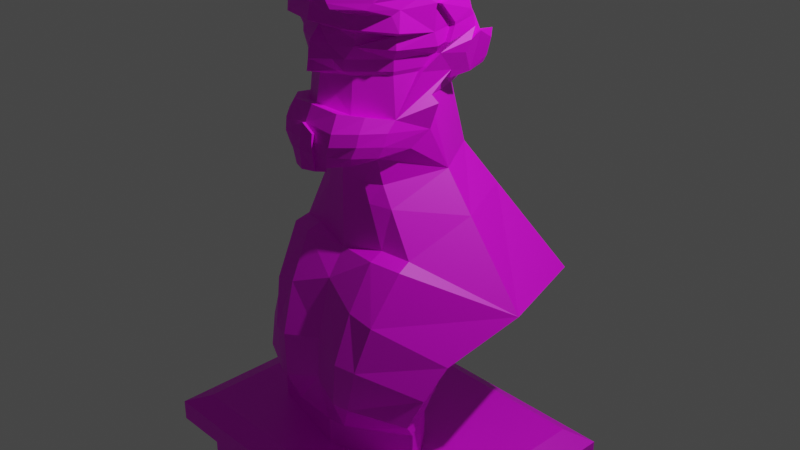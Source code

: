 # Source: HellBoy.blend  (saved by Blender 3.1.7; exported with 4.5.12 LTS)
import bpy
from mathutils import Matrix  # noqa: F401  (used for matrix-valued properties, if any)

bpy.ops.wm.read_factory_settings(use_empty=True)
scene = bpy.context.scene
scene.name = 'Scene'

# ---- collections
col_collection = bpy.data.collections.new('Collection'); scene.collection.children.link(col_collection)

# ---- images (referenced by path relative to the original .blend; pixels are not part of the script)
import os
ASSET_DIR = os.environ.get("B2B_ASSET_DIR", "")  # directory of the original .blend (textures are referenced by path, not embedded)
HERE = os.path.dirname(os.path.abspath(__file__))  # packed textures are extracted next to this script under _unpacked/

def load_image(name, relpath, width, height, colorspace="sRGB"):
    """Load a texture the original file referenced (path relative to the .blend, or extracted next to this script)."""
    p = next((c for c in (os.path.join(HERE, relpath), os.path.join(ASSET_DIR, relpath)) if relpath and os.path.exists(c)), "")
    if p:
        img = bpy.data.images.load(p, check_existing=True)
        img.name = name
    else:  # same state as the original file: an image datablock whose file is absent (Cycles renders it pink)
        img = bpy.data.images.new(name, width, height)
        img.source = "FILE"
        img.filepath = "//" + (relpath or name)
    img.colorspace_settings.name = colorspace
    return img
img_b3_png = load_image('b3.png', 'b3.png', 1024, 1024, 'sRGB')
img_b1_png = load_image('b1.png', 'b1.png', 1024, 1024, 'sRGB')
img_b2_png = load_image('b2.png', 'b2.png', 1024, 1024, 'sRGB')
img_b4_png = load_image('b4.png', 'b4.png', 1024, 1024, 'sRGB')

# ---- materials (node trees are filled in below, after node groups)
mat_cuerpo = bpy.data.materials.new('Cuerpo')
mat_cuerpo.use_transparent_shadow = False
mat_mo_o = bpy.data.materials.new('Moño')
mat_mo_o.use_transparent_shadow = False
mat_base = bpy.data.materials.new('Base')
mat_base.use_transparent_shadow = False
mat_material_003 = bpy.data.materials.new('Material.003')
mat_material_003.use_transparent_shadow = False
mat_cabello = bpy.data.materials.new('Cabello')
mat_cabello.use_transparent_shadow = False
mat_boca = bpy.data.materials.new('Boca')
mat_boca.use_transparent_shadow = False

# ---- material node trees
mat_cuerpo.use_nodes = True; mat_cuerpo.node_tree.nodes.clear()
_N = mat_cuerpo.node_tree.nodes; _L = mat_cuerpo.node_tree.links
n0 = _N.new('ShaderNodeBsdfPrincipled'); n0.name = 'Principled BSDF'; n0.location = (10, 300)
n0.distribution = 'GGX'
n0.subsurface_method = 'RANDOM_WALK_SKIN'
n0.inputs[3].default_value = 1.45
n0.inputs[27].default_value = (0.0, 0.0, 0.0, 1.0)
n0.inputs[28].default_value = 1.0
n1 = _N.new('ShaderNodeOutputMaterial'); n1.name = 'Material Output'; n1.location = (300, 300)
n2 = _N.new('ShaderNodeTexImage'); n2.name = 'Image Texture'; n2.location = (-280, 280)
n2.image = img_b3_png
_L.new(n0.outputs[0], n1.inputs[0])
_L.new(n2.outputs[0], n0.inputs[0])
n1.is_active_output = True
mat_mo_o.use_nodes = True; mat_mo_o.node_tree.nodes.clear()
_N = mat_mo_o.node_tree.nodes; _L = mat_mo_o.node_tree.links
n0 = _N.new('ShaderNodeBsdfPrincipled'); n0.name = 'Principled BSDF'; n0.location = (10, 300)
n0.distribution = 'GGX'
n0.subsurface_method = 'RANDOM_WALK_SKIN'
n0.inputs[3].default_value = 1.45
n0.inputs[27].default_value = (0.0, 0.0, 0.0, 1.0)
n0.inputs[28].default_value = 1.0
n1 = _N.new('ShaderNodeOutputMaterial'); n1.name = 'Material Output'; n1.location = (300, 300)
n2 = _N.new('ShaderNodeTexImage'); n2.name = 'Image Texture'; n2.location = (-280, 280)
n2.image = img_b1_png
_L.new(n0.outputs[0], n1.inputs[0])
_L.new(n2.outputs[0], n0.inputs[0])
n1.is_active_output = True
mat_base.use_nodes = True; mat_base.node_tree.nodes.clear()
_N = mat_base.node_tree.nodes; _L = mat_base.node_tree.links
n0 = _N.new('ShaderNodeBsdfPrincipled'); n0.name = 'Principled BSDF'; n0.location = (10, 300)
n0.distribution = 'GGX'
n0.subsurface_method = 'RANDOM_WALK_SKIN'
n0.inputs[3].default_value = 1.45
n0.inputs[27].default_value = (0.0, 0.0, 0.0, 1.0)
n0.inputs[28].default_value = 1.0
n1 = _N.new('ShaderNodeOutputMaterial'); n1.name = 'Material Output'; n1.location = (300, 300)
n2 = _N.new('ShaderNodeTexImage'); n2.name = 'Image Texture'; n2.location = (-280, 280)
n2.image = img_b2_png
_L.new(n0.outputs[0], n1.inputs[0])
_L.new(n2.outputs[0], n0.inputs[0])
n1.is_active_output = True
mat_material_003.use_nodes = True; mat_material_003.node_tree.nodes.clear()
_N = mat_material_003.node_tree.nodes; _L = mat_material_003.node_tree.links
n0 = _N.new('ShaderNodeBsdfPrincipled'); n0.name = 'Principled BSDF'; n0.location = (10, 300)
n0.distribution = 'GGX'
n0.subsurface_method = 'RANDOM_WALK_SKIN'
n0.inputs[3].default_value = 1.45
n0.inputs[27].default_value = (0.0, 0.0, 0.0, 1.0)
n0.inputs[28].default_value = 1.0
n1 = _N.new('ShaderNodeOutputMaterial'); n1.name = 'Material Output'; n1.location = (300, 300)
n2 = _N.new('ShaderNodeTexImage'); n2.name = 'Image Texture'; n2.location = (-280, 280)
n2.image = img_b2_png
_L.new(n0.outputs[0], n1.inputs[0])
_L.new(n2.outputs[0], n0.inputs[0])
n1.is_active_output = True
mat_cabello.use_nodes = True; mat_cabello.node_tree.nodes.clear()
_N = mat_cabello.node_tree.nodes; _L = mat_cabello.node_tree.links
n0 = _N.new('ShaderNodeBsdfPrincipled'); n0.name = 'Principled BSDF'; n0.location = (10, 300)
n0.distribution = 'GGX'
n0.subsurface_method = 'RANDOM_WALK_SKIN'
n0.inputs[3].default_value = 1.45
n0.inputs[27].default_value = (0.0, 0.0, 0.0, 1.0)
n0.inputs[28].default_value = 1.0
n1 = _N.new('ShaderNodeOutputMaterial'); n1.name = 'Material Output'; n1.location = (300, 300)
n2 = _N.new('ShaderNodeTexImage'); n2.name = 'Image Texture'; n2.location = (-280, 280)
n2.image = img_b1_png
_L.new(n0.outputs[0], n1.inputs[0])
_L.new(n2.outputs[0], n0.inputs[0])
n1.is_active_output = True
mat_boca.use_nodes = True; mat_boca.node_tree.nodes.clear()
_N = mat_boca.node_tree.nodes; _L = mat_boca.node_tree.links
n0 = _N.new('ShaderNodeBsdfPrincipled'); n0.name = 'Principled BSDF'; n0.location = (10, 300)
n0.distribution = 'GGX'
n0.subsurface_method = 'RANDOM_WALK_SKIN'
n0.inputs[3].default_value = 1.45
n0.inputs[27].default_value = (0.0, 0.0, 0.0, 1.0)
n0.inputs[28].default_value = 1.0
n1 = _N.new('ShaderNodeOutputMaterial'); n1.name = 'Material Output'; n1.location = (300, 300)
n2 = _N.new('ShaderNodeTexImage'); n2.name = 'Image Texture'; n2.location = (-280, 280)
n2.image = img_b4_png
_L.new(n0.outputs[0], n1.inputs[0])
_L.new(n2.outputs[0], n0.inputs[0])
n1.is_active_output = True

# ---- world
world_world = bpy.data.worlds.new('World'); scene.world = world_world
world_world.use_nodes = True; world_world.node_tree.nodes.clear()
_N = world_world.node_tree.nodes; _L = world_world.node_tree.links
n0 = _N.new('ShaderNodeOutputWorld'); n0.name = 'World Output'; n0.location = (300, 300)
n1 = _N.new('ShaderNodeBackground'); n1.name = 'Background'; n1.location = (10, 300)
n1.inputs[0].default_value = (0.05088, 0.05088, 0.05088, 1.0)
_L.new(n1.outputs[0], n0.inputs[0])
n0.is_active_output = True
world_world.color = (0.05088, 0.05088, 0.05088)
world_world.use_sun_shadow = False
world_world.sun_shadow_jitter_overblur = 0.0

# ---- cameras
cam_camera = bpy.data.cameras.new('Camera')
cam_camera.clip_end = 100.0
cam_camera.ortho_scale = 7.314

# ---- lights
light_light = bpy.data.lights.new('Light', 'POINT')
light_light.transmission_factor = 0.0
light_light.energy = 1000.0
light_light.shadow_soft_size = 0.1
light_light.shadow_maximum_resolution = 0.006
light_light.use_absolute_resolution = True

# ---- meshes
me_obj1 = bpy.data.meshes.new('obj1')
me_obj1.from_pydata([(0.0, 559.3, 26.57), (0.0, 556.4, 3.516), (10.8, 556.4, 6.347), (18.87, 556.4, 14.27), (23.45, 556.4, 27.22), (20.62, 556.4, 38.17), (12.69, 556.4, 46.23), (0.0, 556.4, 48.41), (0.0, 548.0, -16.84), (20.82, 548.0, -11.37), (36.41, 548.0, 3.942), (45.35, 548.0, 27.88), (39.83, 547.9, 48.84), (24.57, 548.0, 64.61), (0.0, 548.0, 68.77), (0.0, 533.5, -34.32), (29.43, 533.5, -26.58), (51.47, 533.5, -4.93), (62.57, 533.5, 28.27), (0.0, 533.5, 86.25), (0.0, 515.0, -47.73), (36.04, 515.0, -38.26), (63.02, 515.0, -11.74), (72.97, 515.0, 26.86), (0.0, 515.0, 99.66), (0.0, 482.3, -56.98), (40.59, 482.3, -46.31), (72.46, 470.0, 25.52), (71.72, 476.7, 67.12), (41.85, 480.0, 97.52), (0.0, 482.3, 108.9), (0.0, 475.5, -60.6), (62.06, 471.1, 61.65), (36.21, 474.3, 87.95), (0.0, 476.1, 96.05), (73.07, 456.6, 21.91), (62.66, 458.6, 62.15), (34.12, 460.8, 86.58), (0.0, 464.4, 106.9), (54.34, 436.8, 57.73), (23.54, 436.8, 89.07), (0.0, 436.8, 111.5), (52.8, 432.6, 56.59), (27.53, 432.6, 82.31), (0.0, 432.6, 96.23), (42.69, 404.4, -26.01), (59.85, 406.1, 18.78), (57.2, 392.4, 58.11), (29.01, 396.4, 86.18), (0.0, 404.9, 101.5), (0.0, 496.9, -53.18), (38.72, 496.9, -43.0), (67.72, 496.9, -14.5), (76.44, 496.9, 26.59), (69.75, 496.3, 64.25), (30.66, 496.9, 99.2), (0.0, 496.9, 105.1), (55.33, 448.1, 58.23), (25.21, 448.1, 88.88), (66.09, 448.1, 16.62), (0.0, 448.1, 109.6), (47.27, 399.3, 85.65), (29.72, 402.4, 103.4), (0.0, 405.1, 107.4), (57.91, 382.5, 68.36), (49.15, 386.2, 94.69), (31.63, 386.1, 112.2), (0.0, 389.7, 115.1), (56.54, 370.0, 72.28), (47.76, 373.8, 97.11), (30.24, 373.6, 114.6), (51.98, 358.7, 74.98), (43.21, 362.4, 99.8), (25.66, 362.5, 113.5), (46.08, 354.5, 73.68), (39.06, 353.2, 95.7), (21.4, 350.0, 110.1), (59.07, 432.6, 32.34), (61.93, 436.8, 28.36), (63.94, 427.0, -5.119), (57.12, 359.9, 38.79), (62.21, 375.1, 19.27), (11.74, 432.6, 90.49), (11.36, 432.5, 89.63), (15.34, 436.1, 90.34), (16.54, 448.4, 96.08), (11.32, 461.4, 96.63), (72.25, 458.3, 12.0), (70.97, 472.3, 4.964), (71.77, 475.8, 5.659), (52.54, 418.2, -23.72), (52.75, 417.6, -6.941), (72.7, 457.9, -24.95), (73.1, 443.5, -14.01), (76.8, 455.6, -17.06), (0.0, 404.2, -55.43), (33.47, 403.9, -45.2), (55.15, 432.6, -34.89), (52.53, 425.5, -33.33), (63.27, 449.4, -35.97), (66.42, 459.0, -38.84), (35.3, 467.3, 85.2), (19.63, 475.1, 91.75), (54.24, 470.6, 61.52), (42.42, 465.0, 74.1), (13.39, 375.7, 116.7), (12.98, 382.5, 115.5), (13.09, 364.3, 116.7), (12.07, 350.0, 114.0), (45.92, 492.3, 93.07), (66.14, 491.5, 70.59), (72.99, 505.1, 41.76), (71.04, 515.3, 40.16), (65.39, 528.8, 37.25), (61.31, 533.7, 39.37), (22.3, 542.7, 72.06), (16.65, 533.6, 82.91), (12.2, 515.2, 93.86), (35.79, 499.4, 113.1), (62.81, 500.8, 97.25), (73.7, 517.7, 78.2), (68.38, 540.7, 69.26), (42.19, 557.4, 76.33), (23.92, 550.2, 93.23), (17.97, 520.6, 111.8), (18.19, 540.6, 100.9), (32.21, 503.7, 113.2), (65.96, 506.1, 91.42), (71.56, 527.0, 74.61), (62.78, 544.5, 70.77), (60.18, 417.7, -6.872), (77.33, 461.7, -28.26), (64.68, 420.6, -28.89), (71.55, 434.4, -43.88), (68.06, 427.1, -42.87), (77.04, 452.5, -42.98), (76.38, 461.2, -44.76), (37.16, 350.9, 63.59), (22.89, 353.5, 67.05), (58.32, 402.7, 13.49), (33.99, 403.6, -36.06), (157.5, 205.1, -6.808), (130.1, 210.3, -108.2), (77.39, 257.7, 60.29), (35.43, 335.4, -55.19), (63.49, 329.6, -4.343), (39.08, 322.7, 57.15), (0.0, 327.8, 72.96), (3.914, 252.9, 77.79), (0.0, 404.3, -45.47), (0.0, 336.5, -64.66), (80.71, 210.1, -122.4), (100.0, 78.15, 76.08), (64.79, 77.51, 25.06), (0.0, 57.45, 99.4), (0.0, 76.88, 20.52), (0.0, 164.4, -29.58), (91.26, 165.1, -17.56), (3.914, 225.1, 96.85), (129.0, 163.5, 58.65), (0.0, 125.5, -3.039), (80.73, 127.3, 1.436), (3.914, 163.5, 113.2), (117.9, 128.9, 78.93), (0.0, 99.13, 9.844), (72.58, 98.22, 13.52), (0.0, 115.3, 112.0), (105.9, 96.9, 89.09), (0.0, 209.6, -122.1), (23.02, 324.8, 67.32), (48.54, 261.0, 68.41), (0.0, 356.6, 73.17), (0.0, 352.3, 110.8), (-10.8, 556.4, 6.347), (-18.87, 556.4, 14.27), (-23.45, 556.4, 27.22), (-20.62, 556.4, 38.17), (-12.69, 556.4, 46.23), (-20.82, 548.0, -11.37), (-36.41, 548.0, 3.942), (-45.35, 548.0, 27.88), (-39.83, 547.9, 48.84), (-24.57, 548.0, 64.61), (-29.43, 533.5, -26.58), (-51.47, 533.5, -4.93), (-62.57, 533.5, 28.27), (-36.04, 515.0, -38.26), (-63.02, 515.0, -11.74), (-72.97, 515.0, 26.86), (-40.59, 482.3, -46.31), (-72.46, 470.0, 25.52), (-71.72, 476.7, 67.12), (-41.85, 480.0, 97.52), (-62.06, 471.1, 61.65), (-36.21, 474.3, 87.95), (-73.07, 456.6, 21.91), (-62.66, 458.6, 62.15), (-34.12, 460.8, 86.58), (-54.34, 436.8, 57.73), (-23.54, 436.8, 89.07), (-52.8, 432.6, 56.59), (-27.53, 432.6, 82.31), (-42.69, 404.4, -26.01), (-59.85, 406.1, 18.78), (-57.2, 392.4, 58.11), (-29.01, 396.4, 86.18), (-38.72, 496.9, -43.0), (-67.72, 496.9, -14.5), (-76.44, 496.9, 26.59), (-69.75, 496.3, 64.25), (-30.64, 496.9, 99.2), (-55.33, 448.1, 58.23), (-25.21, 448.1, 88.88), (-66.09, 448.1, 16.62), (-47.27, 399.3, 85.65), (-29.72, 402.4, 103.4), (-57.91, 382.5, 68.36), (-49.15, 386.2, 94.69), (-31.63, 386.1, 112.2), (-56.54, 370.0, 72.28), (-47.76, 373.8, 97.11), (-30.24, 373.6, 114.6), (-51.98, 358.7, 74.98), (-43.21, 362.4, 99.8), (-25.66, 362.5, 113.5), (-46.08, 354.5, 73.68), (-39.06, 353.2, 95.7), (-21.4, 350.0, 110.1), (-59.07, 432.6, 32.34), (-61.93, 436.8, 28.36), (-63.94, 427.0, -5.119), (-57.12, 359.9, 38.79), (-62.21, 375.1, 19.27), (-11.74, 432.6, 90.49), (-11.36, 432.5, 89.63), (-15.34, 436.1, 90.34), (-16.54, 448.4, 96.08), (-11.32, 461.4, 96.63), (-72.25, 458.3, 12.0), (-70.97, 472.3, 4.964), (-71.77, 475.8, 5.659), (-52.54, 418.2, -23.72), (-52.75, 417.6, -6.941), (-72.7, 457.9, -24.95), (-73.1, 443.5, -14.01), (-76.8, 455.6, -17.06), (-33.47, 403.9, -45.2), (-55.15, 432.6, -34.89), (-52.53, 425.5, -33.33), (-63.27, 449.4, -35.97), (-66.42, 459.0, -38.84), (-35.3, 467.3, 85.2), (-19.63, 475.1, 91.75), (-54.24, 470.6, 61.52), (-42.42, 465.0, 74.1), (-13.39, 375.7, 116.7), (-12.98, 382.5, 115.5), (-13.09, 364.3, 116.7), (-12.07, 350.0, 114.0), (-45.92, 492.3, 93.07), (-66.14, 491.5, 70.59), (-72.99, 505.1, 41.76), (-71.04, 515.3, 40.16), (-65.39, 528.8, 37.25), (-61.31, 533.7, 39.37), (-20.47, 542.7, 72.06), (-14.88, 533.6, 82.91), (-11.58, 515.2, 93.86), (-34.66, 499.4, 113.0), (-61.68, 500.8, 97.11), (-72.57, 517.7, 78.06), (-67.25, 540.7, 69.12), (-41.06, 557.4, 76.19), (-22.8, 550.2, 93.09), (-16.84, 520.6, 111.6), (-17.06, 540.6, 100.8), (-31.08, 503.7, 113.0), (-64.83, 506.1, 91.28), (-70.43, 527.0, 74.47), (-61.66, 544.5, 70.63), (-60.18, 417.7, -6.872), (-77.33, 461.7, -28.26), (-64.68, 420.6, -28.89), (-71.55, 434.4, -43.88), (-68.06, 427.1, -42.87), (-77.04, 452.5, -42.98), (-76.38, 461.2, -44.76), (-37.16, 350.9, 63.59), (-22.89, 353.5, 67.05), (-58.32, 402.7, 13.49), (-33.99, 403.6, -36.06), (-151.6, 205.3, -6.777), (-130.1, 210.3, -108.2), (-69.57, 257.7, 60.29), (-35.43, 335.4, -55.19), (-63.49, 329.6, -4.343), (-39.08, 322.7, 57.15), (-80.71, 210.1, -122.4), (-101.5, 77.09, 76.23), (-64.79, 76.73, 25.06), (-91.26, 165.1, -17.56), (-121.6, 163.7, 60.29), (-80.73, 127.3, 1.436), (-112.3, 128.2, 79.74), (-72.58, 98.22, 13.52), (-104.5, 96.66, 90.78), (-23.02, 324.8, 67.32), (-40.71, 261.0, 68.41), (80.42, 252.2, 75.51), (47.17, 73.31, 103.6), (73.43, 201.3, 105.7), (63.84, 152.8, 118.8), (52.31, 104.4, 118.9), (50.09, 255.5, 84.02), (47.1, 208.1, 108.8), (42.86, 155.5, 125.6), (35.87, 106.0, 123.4), (34.4, 70.89, 108.4), (-72.59, 252.2, 75.51), (-47.11, 72.94, 103.6), (-65.6, 201.3, 105.7), (-55.98, 153.0, 118.8), (-48.44, 104.6, 120.3), (-42.26, 255.5, 84.02), (-39.27, 208.1, 108.8), (-35.01, 155.6, 125.6), (-35.84, 106.1, 123.5), (-34.33, 70.58, 108.4), (100.3, 28.24, 76.14), (65.06, 28.12, 25.11), (0.2744, 28.11, 99.46), (0.2744, 28.22, 20.58), (-101.2, 28.04, 76.09), (-64.52, 28.15, 25.11), (-65.96, 295.0, -72.28), (-91.92, 289.5, -5.128), (-26.03, 295.7, -83.28), (-48.91, 301.7, 58.16), (-28.72, 304.2, 67.68), (1.263, 303.6, 74.51), (31.25, 304.2, 67.68), (51.44, 301.7, 58.16), (93.82, 289.4, -5.138), (65.96, 295.0, -72.28), (26.03, 295.7, -83.28)], [], [(0, 2, 1), (0, 3, 2), (0, 4, 3), (0, 5, 4), (0, 6, 5), (0, 7, 6), (1, 2, 9, 8), (2, 3, 10, 9), (3, 4, 11, 10), (4, 5, 12, 11), (5, 6, 13, 12), (6, 7, 14, 13), (8, 9, 16, 15), (9, 10, 17, 16), (10, 11, 18, 17), (15, 16, 21, 20), (16, 17, 22, 21), (17, 18, 23, 22), (27, 32, 36, 35), (39, 40, 43, 42), (42, 43, 48, 47), (25, 50, 51, 26), (50, 20, 21, 51), (51, 21, 22, 52), (52, 22, 23, 53), (27, 53, 54, 28), (29, 55, 56, 30), (39, 57, 58, 40), (57, 36, 37, 58), (36, 57, 59, 35), (47, 61, 65, 64), (61, 62, 66, 65), (62, 63, 67, 66), (64, 65, 69, 68), (65, 66, 70, 69), (68, 69, 72, 71), (69, 70, 73, 72), (71, 72, 75, 74), (72, 73, 76, 75), (47, 77, 42), (77, 78, 39, 42), (78, 59, 57, 39), (43, 82, 83, 44, 49, 48), (84, 82, 43, 40), (82, 84, 41, 44, 83), (85, 84, 40, 58), (84, 85, 60, 41), (86, 85, 58, 37), (85, 86, 38, 60), (86, 34, 38), (32, 27, 28), (59, 87, 35), (87, 88, 27, 35), (88, 89, 27), (89, 53, 27), (52, 26, 51), (26, 31, 25), (101, 102, 34, 86, 37), (29, 30, 34, 102, 33), (103, 104, 101, 37, 36, 32), (28, 29, 33, 103, 32), (91, 79, 46, 45), (67, 106, 105, 70, 66), (105, 107, 73, 70), (107, 108, 76, 73), (53, 111, 54), (112, 111, 53, 23), (18, 113, 112, 23), (114, 113, 18), (12, 114, 18, 11), (115, 12, 13), (117, 116, 19, 24), (55, 117, 24, 56), (13, 14, 19, 116, 115), (118, 109, 110, 119), (117, 124, 125, 116), (109, 118, 126, 55), (55, 126, 124, 117), (119, 110, 54, 127), (127, 54, 111, 120), (113, 121, 128, 112), (112, 128, 120, 111), (12, 122, 129, 114), (114, 129, 121, 113), (123, 125, 124, 126, 118, 119, 127, 120, 128, 121, 129, 122), (116, 125, 123, 115), (115, 123, 122, 12), (136, 100, 92, 131), (135, 99, 100, 136), (133, 97, 99, 135), (134, 98, 97, 133), (132, 90, 98, 134), (130, 91, 90, 132), (130, 132, 134, 133, 135, 136, 131, 94, 93, 79), (130, 79, 91), (94, 131, 92), (74, 75, 138, 137), (138, 75, 76), (140, 139, 145, 144), (140, 144, 150, 149), (151, 142, 157, 156), (142, 141, 159, 157), (156, 157, 161, 160), (157, 159, 163, 161), (160, 161, 165, 164), (164, 165, 153, 155), (161, 163, 167, 165), (165, 167, 152, 153), (151, 156, 168), (137, 138, 169, 146), (138, 171, 147, 169), (138, 76, 172, 171), (45, 46, 139, 140, 96), (95, 96, 140, 149), (46, 81, 145, 139), (74, 137, 80), (80, 145, 81), (145, 80, 137, 146), (0, 1, 173), (0, 173, 174), (0, 174, 175), (0, 175, 176), (0, 176, 177), (0, 177, 7), (1, 8, 178, 173), (173, 178, 179, 174), (174, 179, 180, 175), (175, 180, 181, 176), (176, 181, 182, 177), (177, 182, 14, 7), (8, 15, 183, 178), (178, 183, 184, 179), (179, 184, 185, 180), (15, 20, 186, 183), (183, 186, 187, 184), (184, 187, 188, 185), (190, 195, 196, 193), (198, 200, 201, 199), (200, 204, 205, 201), (25, 189, 206, 50), (50, 206, 186, 20), (206, 207, 187, 186), (207, 208, 188, 187), (190, 191, 209, 208), (192, 30, 56, 210), (198, 199, 212, 211), (211, 212, 197, 196), (196, 195, 213, 211), (204, 216, 217, 214), (214, 217, 218, 215), (215, 218, 67, 63), (216, 219, 220, 217), (217, 220, 221, 218), (219, 222, 223, 220), (220, 223, 224, 221), (222, 225, 226, 223), (223, 226, 227, 224), (204, 200, 228), (228, 200, 198, 229), (229, 198, 211, 213), (201, 205, 49, 44, 234, 233), (235, 199, 201, 233), (233, 234, 44, 41, 235), (236, 212, 199, 235), (235, 41, 60, 236), (237, 197, 212, 236), (236, 60, 38, 237), (237, 38, 34), (193, 191, 190), (213, 195, 238), (238, 195, 190, 239), (239, 190, 240), (240, 190, 208), (207, 206, 189), (189, 25, 31), (251, 197, 237, 34, 252), (192, 194, 252, 34, 30), (253, 193, 196, 197, 251, 254), (191, 193, 253, 194, 192), (202, 203, 230, 242), (67, 218, 221, 255, 256), (255, 221, 224, 257), (257, 224, 227, 258), (208, 209, 261), (262, 188, 208, 261), (185, 188, 262, 263), (264, 185, 263), (181, 180, 185, 264), (265, 182, 181), (267, 24, 19, 266), (210, 56, 24, 267), (182, 265, 266, 19, 14), (268, 269, 260, 259), (267, 266, 275, 274), (259, 210, 276, 268), (210, 267, 274, 276), (269, 277, 209, 260), (277, 270, 261, 209), (263, 262, 278, 271), (262, 261, 270, 278), (181, 264, 279, 272), (264, 263, 271, 279), (273, 272, 279, 271, 278, 270, 277, 269, 268, 276, 274, 275), (266, 265, 273, 275), (265, 181, 272, 273), (286, 281, 243, 250), (285, 286, 250, 249), (283, 285, 249, 247), (284, 283, 247, 248), (282, 284, 248, 241), (280, 282, 241, 242), (280, 230, 244, 245, 281, 286, 285, 283, 284, 282), (280, 242, 230), (245, 243, 281), (225, 287, 288, 226), (288, 227, 226), (290, 294, 295, 289), (290, 149, 150, 294), (297, 156, 300, 292), (292, 300, 301, 291), (156, 160, 302, 300), (300, 302, 303, 301), (160, 164, 304, 302), (164, 155, 299, 304), (302, 304, 305, 303), (304, 299, 298, 305), (297, 168, 156), (287, 296, 306, 288), (288, 306, 147, 171), (288, 171, 172, 227), (202, 246, 290, 289, 203), (95, 149, 290, 246), (203, 289, 295, 232), (225, 231, 287), (231, 232, 295), (295, 296, 287, 231), (141, 308, 310, 159), (159, 310, 311, 163), (163, 311, 312, 167), (167, 312, 309, 152), (308, 143, 170, 313), (313, 314, 310, 308), (314, 315, 311, 310), (315, 316, 312, 311), (291, 301, 320, 318), (301, 303, 321, 320), (303, 305, 322, 321), (305, 298, 319, 322), (323, 307, 293, 318), (323, 318, 320, 324), (324, 320, 321, 325), (325, 321, 322, 326), (323, 148, 307), (323, 324, 158, 148), (324, 325, 162, 158), (162, 325, 326, 166), (170, 148, 313), (313, 148, 158, 314), (158, 162, 315, 314), (162, 166, 316, 315), (308, 141, 143), (291, 318, 293), (327, 322, 319), (322, 327, 326), (317, 312, 316), (312, 317, 309), (298, 154, 327, 319), (154, 152, 309, 317), (329, 153, 152, 328), (331, 155, 153, 329), (333, 299, 155, 331), (332, 298, 299, 333), (330, 154, 298, 332), (328, 152, 154, 330), (328, 330, 332, 333, 331, 329), (166, 327, 154), (327, 166, 326), (317, 166, 154), (166, 317, 316), (292, 291, 335, 334), (334, 335, 295, 294), (294, 150, 336, 334), (334, 336, 297, 292), (291, 293, 337, 335), (335, 337, 296, 295), (150, 168, 336), (336, 168, 297), (293, 307, 338, 337), (337, 338, 306, 296), (307, 148, 339, 338), (338, 339, 147, 306), (148, 170, 340, 339), (339, 340, 169, 147), (170, 143, 341, 340), (340, 341, 146, 169), (143, 141, 342, 341), (341, 342, 145, 146), (141, 142, 343, 342), (342, 343, 144, 145), (142, 151, 344, 343), (343, 344, 150, 144), (151, 168, 344), (344, 168, 150), (109, 29, 28, 54, 110), (29, 109, 55), (259, 192, 210), (192, 259, 260, 209, 191), (90, 91, 45), (241, 202, 242)])
me_obj1.polygons.foreach_set('material_index', [1, 1, 1, 1, 1, 1, 1, 1, 1, 1, 1, 1, 1, 1, 1, 1, 1, 1, 1, 1, 1, 1, 1, 1, 1, 1, 1, 1, 1, 1, 1, 1, 1, 1, 1, 1, 1, 1, 1, 1, 1, 1, 1, 1, 1, 1, 1, 1, 1, 1, 1, 1, 1, 1, 1, 1, 1, 1, 1, 1, 1, 1, 1, 1, 1, 1, 1, 1, 1, 1, 1, 1, 1, 1, 1, 1, 1, 1, 1, 1, 1, 1, 1, 1, 1, 1, 1, 1, 1, 1, 1, 1, 1, 1, 1, 1, 1, 1, 1, 1, 1, 1, 1, 1, 1, 1, 1, 1, 1, 1, 1, 1, 1, 1, 1, 1, 1, 1, 1, 1, 1, 1, 1, 1, 1, 1, 1, 1, 1, 1, 1, 1, 1, 1, 1, 1, 1, 1, 1, 1, 1, 1, 1, 1, 1, 1, 1, 1, 1, 1, 1, 1, 1, 1, 1, 1, 1, 1, 1, 1, 1, 1, 1, 1, 1, 1, 1, 1, 1, 1, 1, 1, 1, 1, 1, 1, 1, 1, 1, 1, 1, 1, 1, 1, 1, 1, 1, 1, 1, 1, 1, 1, 1, 1, 1, 1, 1, 1, 1, 1, 1, 1, 1, 1, 1, 1, 1, 1, 1, 1, 1, 1, 1, 1, 1, 1, 1, 1, 1, 1, 1, 1, 1, 1, 1, 1, 1, 1, 1, 1, 1, 1, 1, 1, 1, 1, 1, 1, 1, 1, 1, 1, 1, 1, 1, 1, 1, 1, 1, 1, 1, 1, 1, 1, 1, 1, 1, 1, 1, 1, 1, 1, 1, 1, 1, 1, 1, 1, 1, 1, 1, 1, 1, 1, 1, 1, 1, 1, 1, 1, 1, 1, 1, 1, 1, 1, 1, 1, 1, 1, 1, 1, 1, 1, 1, 1, 1, 1, 1, 1, 1, 1, 1, 1, 1, 1, 1, 1, 1])
_uv = me_obj1.uv_layers.new(name='UVMap')
_uv.uv.foreach_set('vector', [0.5692, 0.2599, 0.5663, 0.2566, 0.5687, 0.2561, 0.5692, 0.2599, 0.5645, 0.2578, 0.5663, 0.2566, 0.5692, 0.2599, 0.563, 0.2596, 0.5645, 0.2578, 0.5692, 0.2599, 0.5632, 0.2615, 0.563, 0.2596, 0.5692, 0.2599, 0.5649, 0.2633, 0.5632, 0.2615, 0.5692, 0.2599, 0.5687, 0.2642, 0.5649, 0.2633, 0.5687, 0.2561, 0.5663, 0.2566, 0.5639, 0.2541, 0.5678, 0.253, 0.5663, 0.2566, 0.5645, 0.2578, 0.5607, 0.2559, 0.5639, 0.2541, 0.5645, 0.2578, 0.563, 0.2596, 0.5577, 0.2588, 0.5607, 0.2559, 0.563, 0.2596, 0.5632, 0.2615, 0.5569, 0.2623, 0.5577, 0.2588, 0.5632, 0.2615, 0.5649, 0.2633, 0.5593, 0.2663, 0.5569, 0.2623, 0.5649, 0.2633, 0.5687, 0.2642, 0.5672, 0.2696, 0.5593, 0.2663, 0.5678, 0.253, 0.5639, 0.2541, 0.5617, 0.2518, 0.5667, 0.2502, 0.5639, 0.2541, 0.5607, 0.2559, 0.5574, 0.2541, 0.5617, 0.2518, 0.5607, 0.2559, 0.5577, 0.2588, 0.5532, 0.2575, 0.5574, 0.2541, 0.5667, 0.2502, 0.5617, 0.2518, 0.5596, 0.2496, 0.5652, 0.2477, 0.5617, 0.2518, 0.5574, 0.2541, 0.5545, 0.2522, 0.5596, 0.2496, 0.5574, 0.2541, 0.5532, 0.2575, 0.5496, 0.2557, 0.5545, 0.2522, 0.5417, 0.2514, 0.5329, 0.2557, 0.5312, 0.2531, 0.5408, 0.2495, 0.5289, 0.2478, 0.5064, 0.2469, 0.5121, 0.2455, 0.5289, 0.2468, 0.5289, 0.2468, 0.5121, 0.2455, 0.5224, 0.2372, 0.5314, 0.2393, 0.5625, 0.2443, 0.5638, 0.2458, 0.5579, 0.248, 0.5565, 0.2466, 0.5638, 0.2458, 0.5652, 0.2477, 0.5596, 0.2496, 0.5579, 0.248, 0.5579, 0.248, 0.5596, 0.2496, 0.5545, 0.2522, 0.5524, 0.2508, 0.5524, 0.2508, 0.5545, 0.2522, 0.5496, 0.2557, 0.5467, 0.2539, 0.5417, 0.2514, 0.5467, 0.2539, 0.5404, 0.2589, 0.5358, 0.2573, 0.5253, 0.2659, 0.533, 0.2725, 0.5324, 0.2938, 0.5035, 0.3003, 0.5289, 0.2478, 0.5295, 0.2504, 0.5064, 0.252, 0.5064, 0.2469, 0.5295, 0.2504, 0.5312, 0.2531, 0.5139, 0.2571, 0.5064, 0.252, 0.5312, 0.2531, 0.5295, 0.2504, 0.5404, 0.2478, 0.5408, 0.2495, 0.5314, 0.2393, 0.5269, 0.2368, 0.5283, 0.2354, 0.5313, 0.2375, 0.5269, 0.2368, 0.5239, 0.2343, 0.5268, 0.2332, 0.5283, 0.2354, 0.5239, 0.2343, 0.5202, 0.2295, 0.5251, 0.2298, 0.5268, 0.2332, 0.5313, 0.2375, 0.5283, 0.2354, 0.5296, 0.2346, 0.5323, 0.2362, 0.5283, 0.2354, 0.5268, 0.2332, 0.5283, 0.2327, 0.5296, 0.2346, 0.5323, 0.2362, 0.5296, 0.2346, 0.5306, 0.2337, 0.5331, 0.2352, 0.5296, 0.2346, 0.5283, 0.2327, 0.5295, 0.2322, 0.5306, 0.2337, 0.5331, 0.2352, 0.5306, 0.2337, 0.5317, 0.2333, 0.5337, 0.2347, 0.5306, 0.2337, 0.5295, 0.2322, 0.5309, 0.2317, 0.5317, 0.2333, 0.5314, 0.2393, 0.536, 0.246, 0.5289, 0.2468, 0.536, 0.246, 0.5373, 0.2466, 0.5289, 0.2478, 0.5289, 0.2468, 0.5373, 0.2466, 0.5404, 0.2478, 0.5295, 0.2504, 0.5289, 0.2478, 0.5121, 0.2455, 0.028, 0.7812, 0.02952, 0.7811, 0.02952, 0.795, 0.5174, 0.2294, 0.5224, 0.2372, 0.5007, 0.2441, 0.5215, 0.2465, 0.5121, 0.2455, 0.5064, 0.2469, 0.5215, 0.2465, 0.5007, 0.2441, 0.4803, 0.2401, 0.4891, 0.2344, 0.8022, 0.8612, 0.4989, 0.2518, 0.5007, 0.2441, 0.5064, 0.2469, 0.5064, 0.252, 0.5007, 0.2441, 0.4989, 0.2518, 0.4722, 0.246, 0.4803, 0.2401, 0.4932, 0.2608, 0.4989, 0.2518, 0.5064, 0.252, 0.5139, 0.2571, 0.4989, 0.2518, 0.4932, 0.2608, 0.4659, 0.2593, 0.4722, 0.246, 0.4932, 0.2608, 0.4691, 0.289, 0.4659, 0.2593, 0.5329, 0.2557, 0.5417, 0.2514, 0.5358, 0.2573, 0.5404, 0.2478, 0.5428, 0.2488, 0.5408, 0.2495, 0.5428, 0.2488, 0.5449, 0.25, 0.5417, 0.2514, 0.5408, 0.2495, 0.5449, 0.25, 0.5453, 0.2504, 0.5417, 0.2514, 0.5453, 0.2504, 0.5467, 0.2539, 0.5417, 0.2514, 0.5524, 0.2508, 0.5565, 0.2466, 0.5579, 0.248, 0.5565, 0.2466, 0.5618, 0.2436, 0.5625, 0.2443, 0.5174, 0.2599, 0.5069, 0.269, 0.4691, 0.289, 0.4932, 0.2608, 0.5139, 0.2571, 0.5253, 0.2659, 0.5035, 0.3003, 0.4691, 0.289, 0.5069, 0.269, 0.5198, 0.2629, 0.5306, 0.2558, 0.524, 0.2566, 0.5174, 0.2599, 0.5139, 0.2571, 0.5312, 0.2531, 0.5329, 0.2557, 0.5358, 0.2573, 0.5253, 0.2659, 0.5198, 0.2629, 0.5306, 0.2558, 0.5329, 0.2557, 0.5445, 0.2424, 0.544, 0.244, 0.5398, 0.2416, 0.5474, 0.2404, 0.5251, 0.2298, 0.5268, 0.2313, 0.5278, 0.2314, 0.5283, 0.2327, 0.5268, 0.2332, 0.5278, 0.2314, 0.5291, 0.2313, 0.5295, 0.2322, 0.5283, 0.2327, 0.5291, 0.2313, 0.5303, 0.2313, 0.5309, 0.2317, 0.5295, 0.2322, 0.5467, 0.2539, 0.5458, 0.2567, 0.5404, 0.2589, 0.548, 0.2574, 0.5458, 0.2567, 0.5467, 0.2539, 0.5496, 0.2557, 0.5532, 0.2575, 0.5512, 0.2582, 0.548, 0.2574, 0.5496, 0.2557, 0.5522, 0.259, 0.5512, 0.2582, 0.5532, 0.2575, 0.5569, 0.2623, 0.5522, 0.259, 0.5532, 0.2575, 0.5577, 0.2588, 0.5583, 0.2683, 0.5569, 0.2623, 0.5593, 0.2663, 0.5471, 0.2787, 0.5562, 0.2724, 0.5628, 0.2766, 0.5514, 0.2855, 0.533, 0.2725, 0.5471, 0.2787, 0.5514, 0.2855, 0.5324, 0.2938, 0.5593, 0.2663, 0.5672, 0.2696, 0.5628, 0.2766, 0.5562, 0.2724, 0.5583, 0.2683, 0.5384, 0.2695, 0.532, 0.266, 0.5383, 0.2597, 0.539, 0.2646, 0.5471, 0.2787, 0.5446, 0.2719, 0.5497, 0.2705, 0.5562, 0.2724, 0.532, 0.266, 0.5384, 0.2695, 0.5397, 0.2702, 0.533, 0.2725, 0.533, 0.2725, 0.5397, 0.2702, 0.5446, 0.2719, 0.5471, 0.2787, 0.539, 0.2646, 0.5383, 0.2597, 0.5404, 0.2589, 0.5406, 0.2638, 0.5406, 0.2638, 0.5404, 0.2589, 0.5458, 0.2567, 0.544, 0.2622, 0.5512, 0.2582, 0.5489, 0.2625, 0.546, 0.2624, 0.548, 0.2574, 0.548, 0.2574, 0.546, 0.2624, 0.544, 0.2622, 0.5458, 0.2567, 0.5569, 0.2623, 0.5528, 0.2656, 0.5498, 0.2633, 0.5522, 0.259, 0.5522, 0.259, 0.5498, 0.2633, 0.5489, 0.2625, 0.5512, 0.2582, 0.5516, 0.2688, 0.5497, 0.2705, 0.5446, 0.2719, 0.5397, 0.2702, 0.5384, 0.2695, 0.539, 0.2646, 0.5406, 0.2638, 0.544, 0.2622, 0.546, 0.2624, 0.5489, 0.2625, 0.5498, 0.2633, 0.5528, 0.2656, 0.5562, 0.2724, 0.5497, 0.2705, 0.5516, 0.2688, 0.5583, 0.2683, 0.5583, 0.2683, 0.5516, 0.2688, 0.5528, 0.2656, 0.5569, 0.2623, 0.5496, 0.2456, 0.551, 0.2457, 0.5491, 0.2466, 0.5491, 0.2461, 0.5494, 0.2453, 0.5507, 0.2447, 0.551, 0.2457, 0.5496, 0.2456, 0.5489, 0.2444, 0.5499, 0.2434, 0.5507, 0.2447, 0.5494, 0.2453, 0.5488, 0.244, 0.5492, 0.2428, 0.5499, 0.2434, 0.5489, 0.2444, 0.5476, 0.2436, 0.5473, 0.2422, 0.5492, 0.2428, 0.5488, 0.244, 0.5449, 0.2431, 0.5445, 0.2424, 0.5473, 0.2422, 0.5476, 0.2436, 0.5449, 0.2431, 0.5476, 0.2436, 0.5488, 0.244, 0.5489, 0.2444, 0.5494, 0.2453, 0.5496, 0.2456, 0.5491, 0.2461, 0.5475, 0.2467, 0.5461, 0.2458, 0.544, 0.244, 0.5449, 0.2431, 0.544, 0.244, 0.5445, 0.2424, 0.5475, 0.2467, 0.5491, 0.2461, 0.5491, 0.2466, 0.5337, 0.2347, 0.5317, 0.2333, 0.5356, 0.233, 0.5355, 0.2343, 0.5356, 0.233, 0.5317, 0.2333, 0.5309, 0.2317, 0.5494, 0.2398, 0.5405, 0.2412, 0.542, 0.2358, 0.5449, 0.2352, 0.5494, 0.2398, 0.5449, 0.2352, 0.5462, 0.2343, 0.5533, 0.2373, 0.5433, 0.2335, 0.5431, 0.2336, 0.5429, 0.2334, 0.5432, 0.2332, 0.5431, 0.2336, 0.5428, 0.2336, 0.5426, 0.2334, 0.5429, 0.2334, 0.5432, 0.2332, 0.5429, 0.2334, 0.5429, 0.2333, 0.543, 0.2332, 0.5429, 0.2334, 0.5426, 0.2334, 0.5426, 0.2333, 0.5429, 0.2333, 0.543, 0.2332, 0.5429, 0.2333, 0.5429, 0.2332, 0.543, 0.2332, 0.543, 0.2332, 0.5429, 0.2332, 0.5428, 0.2332, 0.5429, 0.2332, 0.5429, 0.2333, 0.5426, 0.2333, 0.5427, 0.2332, 0.5429, 0.2332, 0.5429, 0.2332, 0.5427, 0.2332, 0.5427, 0.2332, 0.5428, 0.2332, 0.5433, 0.2335, 0.5432, 0.2332, 0.5435, 0.2334, 0.5355, 0.2343, 0.5356, 0.233, 0.5383, 0.2331, 0.5388, 0.234, 0.5356, 0.233, 0.5359, 0.2312, 0.5385, 0.2319, 0.5383, 0.2331, 0.5356, 0.233, 0.5309, 0.2317, 0.5319, 0.2306, 0.5359, 0.2312, 0.5474, 0.2404, 0.5398, 0.2416, 0.5405, 0.2412, 0.5494, 0.2398, 0.5506, 0.24, 0.5545, 0.238, 0.5506, 0.24, 0.5494, 0.2398, 0.5533, 0.2373, 0.5398, 0.2416, 0.5395, 0.239, 0.542, 0.2358, 0.5405, 0.2412, 0.5337, 0.2347, 0.5355, 0.2343, 0.5373, 0.2371, 0.5373, 0.2371, 0.542, 0.2358, 0.5395, 0.239, 0.542, 0.2358, 0.5373, 0.2371, 0.5355, 0.2343, 0.5388, 0.234, 0.5692, 0.2599, 0.5687, 0.2561, 0.5713, 0.2562, 0.5692, 0.2599, 0.5713, 0.2562, 0.5739, 0.2572, 0.5692, 0.2599, 0.5739, 0.2572, 0.5763, 0.2595, 0.5692, 0.2599, 0.5763, 0.2595, 0.5761, 0.262, 0.5692, 0.2599, 0.5761, 0.262, 0.5733, 0.264, 0.5692, 0.2599, 0.5733, 0.264, 0.5687, 0.2642, 0.5687, 0.2561, 0.5678, 0.253, 0.5726, 0.2528, 0.5713, 0.2562, 0.5713, 0.2562, 0.5726, 0.2528, 0.578, 0.2541, 0.5739, 0.2572, 0.5739, 0.2572, 0.578, 0.2541, 0.5845, 0.258, 0.5763, 0.2595, 0.5763, 0.2595, 0.5845, 0.258, 0.5855, 0.2642, 0.5761, 0.262, 0.5761, 0.262, 0.5855, 0.2642, 0.5782, 0.269, 0.5733, 0.264, 0.5733, 0.264, 0.5782, 0.269, 0.5672, 0.2696, 0.5687, 0.2642, 0.5678, 0.253, 0.5667, 0.2502, 0.5729, 0.2494, 0.5726, 0.2528, 0.5726, 0.2528, 0.5729, 0.2494, 0.5813, 0.2501, 0.578, 0.2541, 0.578, 0.2541, 0.5813, 0.2501, 0.5929, 0.2545, 0.5845, 0.258, 0.5667, 0.2502, 0.5652, 0.2477, 0.5723, 0.246, 0.5729, 0.2494, 0.5729, 0.2494, 0.5723, 0.246, 0.5829, 0.2454, 0.5813, 0.2501, 0.5813, 0.2501, 0.5829, 0.2454, 0.6003, 0.2482, 0.5929, 0.2545, 0.6032, 0.2233, 0.5911, 0.2188, 0.6728, 0.1249, 0.7866, 0.1474, 0.5563, 0.1854, 0.552, 0.192, 0.4938, 0.2034, 0.4715, 0.2029, 0.552, 0.192, 0.5399, 0.2195, 0.5241, 0.22, 0.4938, 0.2034, 0.5625, 0.2443, 0.5696, 0.2414, 0.571, 0.2434, 0.5638, 0.2458, 0.5638, 0.2458, 0.571, 0.2434, 0.5723, 0.246, 0.5652, 0.2477, 0.571, 0.2434, 0.5831, 0.2412, 0.5829, 0.2454, 0.5723, 0.246, 0.5831, 0.2412, 0.6041, 0.2401, 0.6003, 0.2482, 0.5829, 0.2454, 0.6032, 0.2233, 0.7518, 0.22, 0.6543, 0.2542, 0.6041, 0.2401, 0.7086, 0.4814, 0.5035, 0.3003, 0.5324, 0.2938, 0.5851, 0.3206, 0.5563, 0.1854, 0.4715, 0.2029, 0.4252, 0.185, 0.5858, 0.1607, 0.5858, 0.1607, 0.4252, 0.185, 0.2842, 0.09038, 0.6728, 0.1249, 0.6728, 0.1249, 0.5911, 0.2188, 0.5808, 0.2181, 0.5858, 0.1607, 0.5399, 0.2195, 0.5376, 0.2223, 0.5315, 0.2242, 0.5306, 0.2218, 0.5306, 0.2218, 0.5315, 0.2242, 0.5283, 0.2264, 0.5252, 0.2245, 0.5252, 0.2245, 0.5283, 0.2264, 0.5251, 0.2298, 0.5202, 0.2295, 0.5376, 0.2223, 0.5373, 0.2246, 0.5325, 0.2257, 0.5315, 0.2242, 0.5315, 0.2242, 0.5325, 0.2257, 0.5297, 0.2274, 0.5283, 0.2264, 0.5373, 0.2246, 0.5371, 0.2263, 0.5329, 0.227, 0.5325, 0.2257, 0.5325, 0.2257, 0.5329, 0.227, 0.5307, 0.2283, 0.5297, 0.2274, 0.5371, 0.2263, 0.5373, 0.2271, 0.5338, 0.2278, 0.5329, 0.227, 0.5329, 0.227, 0.5338, 0.2278, 0.5318, 0.2292, 0.5307, 0.2283, 0.5399, 0.2195, 0.552, 0.192, 0.5667, 0.2109, 0.5667, 0.2109, 0.552, 0.192, 0.5563, 0.1854, 0.5714, 0.2122, 0.5714, 0.2122, 0.5563, 0.1854, 0.5858, 0.1607, 0.5808, 0.2181, 0.4938, 0.2034, 0.5241, 0.22, 0.5174, 0.2294, 0.02781, 0.7811, 0.02781, 0.795, 0.0263, 0.7949, 0.4721, 0.2175, 0.4715, 0.2029, 0.4938, 0.2034, 0.512, 0.2319, 0.512, 0.2319, 0.8022, 0.8612, 0.4891, 0.2344, 0.4803, 0.2401, 0.4721, 0.2175, 0.4311, 0.2156, 0.4252, 0.185, 0.4715, 0.2029, 0.4721, 0.2175, 0.4721, 0.2175, 0.4803, 0.2401, 0.4722, 0.246, 0.4311, 0.2156, 0.3782, 0.2493, 0.2842, 0.09038, 0.4252, 0.185, 0.4311, 0.2156, 0.4311, 0.2156, 0.4722, 0.246, 0.4659, 0.2593, 0.3782, 0.2493, 0.3782, 0.2493, 0.4659, 0.2593, 0.4691, 0.289, 0.7866, 0.1474, 0.7518, 0.22, 0.6032, 0.2233, 0.5808, 0.2181, 0.5911, 0.2188, 0.5862, 0.2237, 0.5862, 0.2237, 0.5911, 0.2188, 0.6032, 0.2233, 0.5904, 0.2293, 0.5904, 0.2293, 0.6032, 0.2233, 0.5918, 0.2305, 0.5918, 0.2305, 0.6032, 0.2233, 0.6041, 0.2401, 0.5831, 0.2412, 0.571, 0.2434, 0.5696, 0.2414, 0.5696, 0.2414, 0.5625, 0.2443, 0.5618, 0.2436, 0.163, 0.03042, 0.2842, 0.09038, 0.3782, 0.2493, 0.4691, 0.289, 9.442e-05, 0.6444, 0.7086, 0.4814, 0.9999, 0.7809, 9.442e-05, 0.6444, 0.4691, 0.289, 0.5035, 0.3003, 0.9999, 9.442e-05, 0.7866, 0.1474, 0.6728, 0.1249, 0.2842, 0.09038, 0.163, 0.03042, 0.4515, 0.03336, 0.7518, 0.22, 0.7866, 0.1474, 0.9999, 9.442e-05, 0.9999, 0.7809, 0.7086, 0.4814, 0.5572, 0.232, 0.5562, 0.2235, 0.5657, 0.2267, 0.5609, 0.2281, 0.5251, 0.2298, 0.5283, 0.2264, 0.5297, 0.2274, 0.5284, 0.2287, 0.5274, 0.2286, 0.5284, 0.2287, 0.5297, 0.2274, 0.5307, 0.2283, 0.5298, 0.229, 0.5298, 0.229, 0.5307, 0.2283, 0.5318, 0.2292, 0.5309, 0.2295, 0.6041, 0.2401, 0.6543, 0.2542, 0.615, 0.2487, 0.6072, 0.2525, 0.6003, 0.2482, 0.6041, 0.2401, 0.615, 0.2487, 0.5929, 0.2545, 0.6003, 0.2482, 0.6072, 0.2525, 0.5985, 0.2558, 0.5957, 0.2578, 0.5929, 0.2545, 0.5985, 0.2558, 0.5855, 0.2642, 0.5845, 0.258, 0.5929, 0.2545, 0.5957, 0.2578, 0.5769, 0.2721, 0.5782, 0.269, 0.5855, 0.2642, 0.5628, 0.2904, 0.5514, 0.2855, 0.5628, 0.2766, 0.5727, 0.2781, 0.5851, 0.3206, 0.5324, 0.2938, 0.5514, 0.2855, 0.5628, 0.2904, 0.5782, 0.269, 0.5769, 0.2721, 0.5727, 0.2781, 0.5628, 0.2766, 0.5672, 0.2696, 0.5982, 0.3027, 0.6306, 0.2905, 0.6695, 0.2639, 0.6466, 0.3249, 0.5628, 0.2904, 0.5727, 0.2781, 0.5832, 0.2822, 0.5817, 0.2903, 0.6466, 0.3249, 0.5851, 0.3206, 0.5925, 0.3005, 0.5982, 0.3027, 0.5851, 0.3206, 0.5628, 0.2904, 0.5817, 0.2903, 0.5925, 0.3005, 0.6306, 0.2905, 0.6303, 0.2843, 0.6543, 0.2542, 0.6695, 0.2639, 0.6303, 0.2843, 0.6207, 0.2717, 0.615, 0.2487, 0.6543, 0.2542, 0.5985, 0.2558, 0.6072, 0.2525, 0.6114, 0.2701, 0.6013, 0.2677, 0.6072, 0.2525, 0.615, 0.2487, 0.6207, 0.2717, 0.6114, 0.2701, 0.5855, 0.2642, 0.5957, 0.2578, 0.5981, 0.269, 0.5882, 0.2714, 0.5957, 0.2578, 0.5985, 0.2558, 0.6013, 0.2677, 0.5981, 0.269, 0.5849, 0.2776, 0.5882, 0.2714, 0.5981, 0.269, 0.6013, 0.2677, 0.6114, 0.2701, 0.6207, 0.2717, 0.6303, 0.2843, 0.6306, 0.2905, 0.5982, 0.3027, 0.5925, 0.3005, 0.5817, 0.2903, 0.5832, 0.2822, 0.5727, 0.2781, 0.5769, 0.2721, 0.5849, 0.2776, 0.5832, 0.2822, 0.5769, 0.2721, 0.5855, 0.2642, 0.5882, 0.2714, 0.5849, 0.2776, 0.5707, 0.234, 0.5721, 0.2335, 0.5737, 0.2337, 0.5706, 0.2356, 0.5699, 0.2337, 0.5707, 0.234, 0.5706, 0.2356, 0.5681, 0.2351, 0.5675, 0.233, 0.5699, 0.2337, 0.5681, 0.2351, 0.5647, 0.234, 0.5663, 0.2328, 0.5675, 0.233, 0.5647, 0.234, 0.5633, 0.2333, 0.5651, 0.2314, 0.5663, 0.2328, 0.5633, 0.2333, 0.5615, 0.2314, 0.563, 0.2283, 0.5651, 0.2314, 0.5615, 0.2314, 0.5609, 0.2281, 0.563, 0.2283, 0.5657, 0.2267, 0.5721, 0.2293, 0.5746, 0.2314, 0.5721, 0.2335, 0.5707, 0.234, 0.5699, 0.2337, 0.5675, 0.233, 0.5663, 0.2328, 0.5651, 0.2314, 0.563, 0.2283, 0.5609, 0.2281, 0.5657, 0.2267, 0.5746, 0.2314, 0.5737, 0.2337, 0.5721, 0.2335, 0.5373, 0.2271, 0.5387, 0.2284, 0.5373, 0.2296, 0.5338, 0.2278, 0.5373, 0.2296, 0.5318, 0.2292, 0.5338, 0.2278, 0.5566, 0.234, 0.5468, 0.2331, 0.546, 0.2309, 0.5555, 0.2247, 0.5566, 0.234, 0.5533, 0.2373, 0.5462, 0.2343, 0.5468, 0.2331, 0.5436, 0.2331, 0.5432, 0.2332, 0.5432, 0.233, 0.5436, 0.233, 0.5436, 0.233, 0.5432, 0.233, 0.543, 0.2329, 0.5433, 0.2328, 0.5432, 0.2332, 0.543, 0.2332, 0.5431, 0.233, 0.5432, 0.233, 0.5432, 0.233, 0.5431, 0.233, 0.5429, 0.2329, 0.543, 0.2329, 0.543, 0.2332, 0.543, 0.2332, 0.543, 0.2331, 0.5431, 0.233, 0.543, 0.2332, 0.5429, 0.2332, 0.5429, 0.2331, 0.543, 0.2331, 0.5431, 0.233, 0.543, 0.2331, 0.5428, 0.233, 0.5429, 0.2329, 0.543, 0.2331, 0.5429, 0.2331, 0.5429, 0.233, 0.5428, 0.233, 0.5436, 0.2331, 0.5435, 0.2334, 0.5432, 0.2332, 0.5387, 0.2284, 0.5412, 0.2304, 0.5397, 0.2309, 0.5373, 0.2296, 0.5373, 0.2296, 0.5397, 0.2309, 0.5385, 0.2319, 0.5359, 0.2312, 0.5373, 0.2296, 0.5359, 0.2312, 0.5319, 0.2306, 0.5318, 0.2292, 0.5572, 0.232, 0.5574, 0.2349, 0.5566, 0.234, 0.5555, 0.2247, 0.5562, 0.2235, 0.5545, 0.238, 0.5533, 0.2373, 0.5566, 0.234, 0.5574, 0.2349, 0.5562, 0.2235, 0.5555, 0.2247, 0.546, 0.2309, 0.5501, 0.2258, 0.5373, 0.2271, 0.5441, 0.2265, 0.5387, 0.2284, 0.5441, 0.2265, 0.5501, 0.2258, 0.546, 0.2309, 0.546, 0.2309, 0.5412, 0.2304, 0.5387, 0.2284, 0.5441, 0.2265, 0.5428, 0.2336, 0.5419, 0.2335, 0.5423, 0.2332, 0.5426, 0.2334, 0.5426, 0.2334, 0.5423, 0.2332, 0.5425, 0.2332, 0.5426, 0.2333, 0.5426, 0.2333, 0.5425, 0.2332, 0.5426, 0.2331, 0.5427, 0.2332, 0.5427, 0.2332, 0.5426, 0.2331, 0.5427, 0.2331, 0.5427, 0.2332, 0.5419, 0.2335, 0.5418, 0.2336, 0.5415, 0.2333, 0.5417, 0.2332, 0.5417, 0.2332, 0.5422, 0.2331, 0.5423, 0.2332, 0.5419, 0.2335, 0.5422, 0.2331, 0.5425, 0.2331, 0.5425, 0.2332, 0.5423, 0.2332, 0.5425, 0.2331, 0.5426, 0.2331, 0.5426, 0.2331, 0.5425, 0.2332, 0.5433, 0.2328, 0.543, 0.2329, 0.5426, 0.2328, 0.5426, 0.2324, 0.543, 0.2329, 0.5429, 0.2329, 0.5427, 0.2329, 0.5426, 0.2328, 0.5429, 0.2329, 0.5428, 0.233, 0.5427, 0.233, 0.5427, 0.2329, 0.5428, 0.233, 0.5429, 0.233, 0.5428, 0.233, 0.5427, 0.233, 0.5422, 0.2325, 0.5421, 0.2323, 0.5427, 0.2323, 0.5426, 0.2324, 0.5422, 0.2325, 0.5426, 0.2324, 0.5426, 0.2328, 0.5424, 0.2328, 0.5424, 0.2328, 0.5426, 0.2328, 0.5427, 0.2329, 0.5426, 0.233, 0.5426, 0.233, 0.5427, 0.2329, 0.5427, 0.233, 0.5427, 0.233, 0.5422, 0.2325, 0.5416, 0.2328, 0.5421, 0.2323, 0.5422, 0.2325, 0.5424, 0.2328, 0.5421, 0.2329, 0.5416, 0.2328, 0.5424, 0.2328, 0.5426, 0.233, 0.5425, 0.233, 0.5421, 0.2329, 0.5425, 0.233, 0.5426, 0.233, 0.5427, 0.233, 0.5426, 0.2331, 0.5415, 0.2333, 0.5416, 0.2328, 0.5417, 0.2332, 0.5417, 0.2332, 0.5416, 0.2328, 0.5421, 0.2329, 0.5422, 0.2331, 0.5421, 0.2329, 0.5425, 0.233, 0.5425, 0.2331, 0.5422, 0.2331, 0.5425, 0.233, 0.5426, 0.2331, 0.5426, 0.2331, 0.5425, 0.2331, 0.5419, 0.2335, 0.5428, 0.2336, 0.5418, 0.2336, 0.5433, 0.2328, 0.5426, 0.2324, 0.5427, 0.2323, 0.5427, 0.2331, 0.5427, 0.233, 0.5428, 0.233, 0.5427, 0.233, 0.5427, 0.2331, 0.5427, 0.233, 0.5427, 0.2331, 0.5426, 0.2331, 0.5426, 0.2331, 0.5426, 0.2331, 0.5427, 0.2331, 0.5427, 0.2331, 0.5429, 0.233, 0.5427, 0.2331, 0.5427, 0.2331, 0.5428, 0.233, 0.5427, 0.2331, 0.5427, 0.2332, 0.5427, 0.2331, 0.5427, 0.2331, 0.5428, 0.2332, 0.5428, 0.2332, 0.5427, 0.2332, 0.5428, 0.2332, 0.5428, 0.2331, 0.5429, 0.2332, 0.5428, 0.2332, 0.5428, 0.2332, 0.5429, 0.2331, 0.5429, 0.2331, 0.5429, 0.2332, 0.5428, 0.2331, 0.5428, 0.2331, 0.5429, 0.233, 0.5429, 0.2331, 0.5429, 0.2331, 0.5428, 0.2331, 0.5427, 0.2331, 0.5429, 0.233, 0.5428, 0.2331, 0.5428, 0.2332, 0.5427, 0.2332, 0.5427, 0.2331, 0.5428, 0.2331, 0.5428, 0.2332, 0.5428, 0.2331, 0.5428, 0.2331, 0.5429, 0.2331, 0.5428, 0.2331, 0.5428, 0.2332, 0.5426, 0.2331, 0.5427, 0.2331, 0.5427, 0.2331, 0.5427, 0.2331, 0.5426, 0.2331, 0.5427, 0.233, 0.5427, 0.2331, 0.5426, 0.2331, 0.5427, 0.2331, 0.5426, 0.2331, 0.5427, 0.2331, 0.5426, 0.2331, 0.5436, 0.233, 0.5433, 0.2328, 0.5442, 0.2321, 0.5448, 0.233, 0.5448, 0.233, 0.5442, 0.2321, 0.546, 0.2309, 0.5468, 0.2331, 0.5468, 0.2331, 0.5462, 0.2343, 0.545, 0.2335, 0.5448, 0.233, 0.5448, 0.233, 0.545, 0.2335, 0.5436, 0.2331, 0.5436, 0.233, 0.5433, 0.2328, 0.5427, 0.2323, 0.542, 0.2313, 0.5442, 0.2321, 0.5442, 0.2321, 0.542, 0.2313, 0.5412, 0.2304, 0.546, 0.2309, 0.5462, 0.2343, 0.5435, 0.2334, 0.545, 0.2335, 0.545, 0.2335, 0.5435, 0.2334, 0.5436, 0.2331, 0.5427, 0.2323, 0.5421, 0.2323, 0.5409, 0.2315, 0.542, 0.2313, 0.542, 0.2313, 0.5409, 0.2315, 0.5397, 0.2309, 0.5412, 0.2304, 0.5421, 0.2323, 0.5416, 0.2328, 0.5399, 0.2323, 0.5409, 0.2315, 0.5409, 0.2315, 0.5399, 0.2323, 0.5385, 0.2319, 0.5397, 0.2309, 0.5416, 0.2328, 0.5415, 0.2333, 0.5397, 0.2332, 0.5399, 0.2323, 0.5399, 0.2323, 0.5397, 0.2332, 0.5383, 0.2331, 0.5385, 0.2319, 0.5415, 0.2333, 0.5418, 0.2336, 0.5403, 0.2338, 0.5397, 0.2332, 0.5397, 0.2332, 0.5403, 0.2338, 0.5388, 0.234, 0.5383, 0.2331, 0.5418, 0.2336, 0.5428, 0.2336, 0.5424, 0.2343, 0.5403, 0.2338, 0.5403, 0.2338, 0.5424, 0.2343, 0.542, 0.2358, 0.5388, 0.234, 0.5428, 0.2336, 0.5431, 0.2336, 0.5437, 0.2342, 0.5424, 0.2343, 0.5424, 0.2343, 0.5437, 0.2342, 0.5449, 0.2352, 0.542, 0.2358, 0.5431, 0.2336, 0.5433, 0.2335, 0.5445, 0.234, 0.5437, 0.2342, 0.5437, 0.2342, 0.5445, 0.234, 0.5462, 0.2343, 0.5449, 0.2352, 0.5433, 0.2335, 0.5435, 0.2334, 0.5445, 0.234, 0.5445, 0.234, 0.5435, 0.2334, 0.5462, 0.2343, 0.532, 0.266, 0.5253, 0.2659, 0.5358, 0.2573, 0.5404, 0.2589, 0.5383, 0.2597, 0.5253, 0.2659, 0.532, 0.266, 0.533, 0.2725, 0.6466, 0.3249, 0.7086, 0.4814, 0.5851, 0.3206, 0.7086, 0.4814, 0.6466, 0.3249, 0.6695, 0.2639, 0.6543, 0.2542, 0.7518, 0.22, 0.5473, 0.2422, 0.5445, 0.2424, 0.5474, 0.2404, 0.5615, 0.2314, 0.5572, 0.232, 0.5609, 0.2281])
me_obj1.materials.append(None)
me_obj1.materials.append(mat_cuerpo)
me_obj1.use_remesh_fix_poles = True
me_obj1.use_remesh_preserve_attributes = False
me_obj1.update()
me_obj3 = bpy.data.meshes.new('obj3')
me_obj3.from_pydata([(18.33, 434.4, -59.57), (11.3, 443.8, -63.93), (0.0, 447.5, -67.34), (0.0, 410.1, -56.99), (11.28, 413.6, -55.56), (18.33, 422.9, -56.37), (16.22, 430.1, -76.57), (9.889, 438.5, -78.73), (0.0, 441.8, -79.34), (0.0, 408.2, -70.02), (9.87, 411.3, -71.19), (16.21, 419.7, -73.69), (-18.33, 434.4, -59.57), (-11.3, 443.8, -63.93), (-11.28, 413.6, -55.56), (-18.33, 422.9, -56.37), (-16.22, 430.1, -76.57), (-9.889, 438.5, -78.73), (-9.87, 411.3, -71.19), (-16.21, 419.7, -73.69), (0.0, 424.5, -81.79)], [], [(0, 6, 7, 1), (1, 7, 8, 2), (3, 9, 10, 4), (4, 10, 11, 5), (5, 11, 6, 0), (1, 2, 3, 4, 5, 0), (12, 13, 17, 16), (13, 2, 8, 17), (3, 14, 18, 9), (14, 15, 19, 18), (15, 12, 16, 19), (13, 12, 15, 14, 3, 2), (6, 20, 8, 7), (19, 20, 9, 18), (20, 11, 10, 9), (11, 20, 6), (16, 20, 19), (20, 16, 17, 8)])
_uv = me_obj3.uv_layers.new(name='UVMap')
_uv.uv.foreach_set('vector', [0.231, 0.3947, 0.231, 0.3241, 0.2381, 0.3241, 0.2381, 0.3947, 0.2381, 0.3947, 0.2381, 0.3241, 0.2452, 0.3241, 0.2452, 0.3947, 0.2804, 0.3947, 0.2804, 0.3241, 0.2875, 0.3241, 0.2875, 0.3947, 0.2875, 0.3947, 0.2875, 0.3241, 0.2946, 0.3241, 0.2946, 0.3947, 0.2946, 0.3947, 0.2946, 0.3241, 0.3016, 0.3241, 0.3016, 0.3947, 0.2381, 0.3947, 0.2452, 0.3947, 0.2804, 0.3947, 0.2875, 0.3947, 0.2946, 0.3947, 0.3016, 0.3947, 0.231, 0.3947, 0.2381, 0.3947, 0.2381, 0.3241, 0.231, 0.3241, 0.2381, 0.3947, 0.2452, 0.3947, 0.2452, 0.3241, 0.2381, 0.3241, 0.2804, 0.3947, 0.2875, 0.3947, 0.2875, 0.3241, 0.2804, 0.3241, 0.2875, 0.3947, 0.2946, 0.3947, 0.2946, 0.3241, 0.2875, 0.3241, 0.2946, 0.3947, 0.3016, 0.3947, 0.3016, 0.3241, 0.2946, 0.3241, 0.2381, 0.3947, 0.3016, 0.3947, 0.2946, 0.3947, 0.2875, 0.3947, 0.2804, 0.3947, 0.2452, 0.3947, 0.231, 0.3241, 0.2633, 0.3241, 0.2452, 0.3241, 0.2381, 0.3241, 0.2946, 0.3241, 0.2633, 0.3241, 0.2804, 0.3241, 0.2875, 0.3241, 0.2633, 0.3241, 0.2946, 0.3241, 0.2875, 0.3241, 0.2804, 0.3241, 0.2946, 0.3241, 0.2633, 0.3241, 0.231, 0.3241, 0.231, 0.3241, 0.2633, 0.3241, 0.2946, 0.3241, 0.2633, 0.3241, 0.231, 0.3241, 0.2381, 0.3241, 0.2452, 0.3241])
me_obj3.materials.append(mat_mo_o)
me_obj3.materials.append(None)
me_obj3.use_remesh_fix_poles = True
me_obj3.use_remesh_preserve_attributes = False
me_obj3.update()
me_obj2 = bpy.data.meshes.new('obj2')
me_obj2.from_pydata([(-180.9, 15.69, 161.7), (-180.9, -7.329, 161.7), (181.2, 15.69, 161.7), (181.2, -7.329, 161.7), (181.2, 15.69, -114.8), (181.2, -7.329, -114.8), (-180.9, 15.69, -114.8), (-180.9, -7.329, -114.8), (-154.2, 28.2, 141.3), (154.5, 28.2, 141.3), (154.5, 28.2, -94.43), (-154.2, 28.2, -94.43)], [], [(0, 1, 3, 2), (2, 3, 5, 4), (4, 5, 7, 6), (6, 7, 1, 0), (1, 7, 5, 3), (10, 4, 6, 11), (9, 2, 4, 10), (8, 0, 2, 9), (11, 6, 0, 8), (11, 8, 9, 10)])
_uv = me_obj2.uv_layers.new(name='UVMap')
_uv.uv.foreach_set('vector', [0.6215, 0.5675, 0.6215, 0.6668, 0.5223, 0.6668, 0.5223, 0.5675, 0.6215, 0.5675, 0.6215, 0.6668, 0.5223, 0.6668, 0.5223, 0.5675, 0.6215, 0.5675, 0.6215, 0.6668, 0.5223, 0.6668, 0.5223, 0.5675, 0.6215, 0.5675, 0.6215, 0.6668, 0.5223, 0.6668, 0.5223, 0.5675, 0.6215, 0.5675, 0.6215, 0.6668, 0.5223, 0.6668, 0.5223, 0.5675, 0.5223, 0.5675, 0.5223, 0.5675, 0.6215, 0.5675, 0.6215, 0.5675, 0.5223, 0.6668, 0.5223, 0.6668, 0.5223, 0.5675, 0.5223, 0.5675, 0.6215, 0.6668, 0.6215, 0.6668, 0.5223, 0.6668, 0.5223, 0.6668, 0.6215, 0.5675, 0.6215, 0.5675, 0.6215, 0.6668, 0.6215, 0.6668, 0.6215, 0.5675, 0.6215, 0.6668, 0.5223, 0.6668, 0.5223, 0.5675])
me_obj2.materials.append(mat_base)
me_obj2.use_remesh_fix_poles = True
me_obj2.use_remesh_preserve_attributes = False
me_obj2.update()
me_obj4 = bpy.data.meshes.new('obj4')
me_obj4.from_pydata([(-154.6, -7.295, 140.8), (-154.6, -349.5, 140.8), (158.7, -7.295, 140.8), (158.7, -349.5, 140.8), (158.7, -7.295, -93.85), (158.7, -349.5, -93.85), (-154.6, -7.295, -93.85), (-154.6, -349.5, -93.85)], [], [(0, 1, 3, 2), (2, 3, 5, 4), (4, 5, 7, 6), (6, 7, 1, 0), (6, 0, 2, 4), (1, 7, 5, 3)])
_uv = me_obj4.uv_layers.new(name='UVMap')
_uv.uv.foreach_set('vector', [0.561, 0.6667, 0.561, 0.591, 0.6367, 0.591, 0.6367, 0.6667, 0.561, 0.6667, 0.561, 0.591, 0.6367, 0.591, 0.6367, 0.6667, 0.561, 0.6667, 0.561, 0.591, 0.6367, 0.591, 0.6367, 0.6667, 0.561, 0.6667, 0.561, 0.591, 0.6367, 0.591, 0.6367, 0.6667, 0.561, 0.6667, 0.561, 0.591, 0.6367, 0.591, 0.6367, 0.6667, 0.561, 0.6667, 0.561, 0.591, 0.6367, 0.591, 0.6367, 0.6667])
me_obj4.materials.append(mat_base)
me_obj4.use_remesh_fix_poles = True
me_obj4.use_remesh_preserve_attributes = False
me_obj4.update()
me_obj5 = bpy.data.meshes.new('obj5')
me_obj5.from_pydata([(-180.9, -349.6, 161.7), (-180.9, -371.8, 161.7), (181.2, -349.6, 161.7), (181.2, -371.8, 161.7), (181.2, -349.6, -114.8), (181.2, -371.8, -114.8), (-180.9, -349.6, -114.8), (-180.9, -371.8, -114.8), (-197.9, -373.3, 183.6), (198.2, -373.3, 183.6), (198.2, -373.3, -136.7), (-197.9, -373.3, -136.7), (-197.9, -397.0, 183.6), (198.2, -397.0, 183.6), (198.2, -397.0, -136.7), (-197.9, -397.0, -136.7)], [], [(0, 1, 3, 2), (2, 3, 5, 4), (4, 5, 7, 6), (6, 7, 1, 0), (6, 0, 2, 4), (9, 3, 1, 8), (13, 9, 8, 12), (10, 5, 3, 9), (14, 10, 9, 13), (11, 7, 5, 10), (15, 11, 10, 14), (8, 1, 7, 11), (12, 8, 11, 15), (12, 15, 14, 13)])
_uv = me_obj5.uv_layers.new(name='UVMap')
_uv.uv.foreach_set('vector', [0.5454, 0.6328, 0.5454, 0.5078, 0.6703, 0.5078, 0.6703, 0.6328, 0.5454, 0.6328, 0.5454, 0.5078, 0.6703, 0.5078, 0.6703, 0.6328, 0.5454, 0.6328, 0.5454, 0.5078, 0.6703, 0.5078, 0.6703, 0.6328, 0.5454, 0.6328, 0.5454, 0.5078, 0.6703, 0.5078, 0.6703, 0.6328, 0.5454, 0.6328, 0.5454, 0.5078, 0.6703, 0.5078, 0.6703, 0.6328, 0.6703, 0.6328, 0.6703, 0.6328, 0.5454, 0.6328, 0.5454, 0.6328, 0.6703, 0.6328, 0.6703, 0.6328, 0.5454, 0.6328, 0.5454, 0.6328, 0.6703, 0.5078, 0.6703, 0.5078, 0.6703, 0.6328, 0.6703, 0.6328, 0.6703, 0.5078, 0.6703, 0.5078, 0.6703, 0.6328, 0.6703, 0.6328, 0.5454, 0.5078, 0.5454, 0.5078, 0.6703, 0.5078, 0.6703, 0.5078, 0.5454, 0.5078, 0.5454, 0.5078, 0.6703, 0.5078, 0.6703, 0.5078, 0.5454, 0.6328, 0.5454, 0.6328, 0.5454, 0.5078, 0.5454, 0.5078, 0.5454, 0.6328, 0.5454, 0.6328, 0.5454, 0.5078, 0.5454, 0.5078, 0.5454, 0.6328, 0.5454, 0.5078, 0.6703, 0.5078, 0.6703, 0.6328])
me_obj5.materials.append(mat_base)
me_obj5.use_remesh_fix_poles = True
me_obj5.use_remesh_preserve_attributes = False
me_obj5.update()
me_obj1_001 = bpy.data.meshes.new('obj1.001')
me_obj1_001.from_pydata([(36.21, 474.3, 87.95), (35.3, 467.3, 85.2), (19.63, 475.1, 91.75), (54.24, 470.6, 61.52), (42.42, 465.0, 74.1), (-36.21, 474.3, 87.95), (-35.3, 467.3, 85.2), (-19.63, 475.1, 91.75), (-54.24, 470.6, 61.52), (-42.42, 465.0, 74.1)], [], [(2, 1, 4, 3, 0), (7, 5, 8, 9, 6)])
me_obj1_001.polygons.foreach_set('material_index', [1, 1])
_uv = me_obj1_001.uv_layers.new(name='UVMap')
_uv.uv.foreach_set('vector', [0.5726, 0.8865, 0.5568, 0.7616, 0.5484, 0.6722, 0.63, 0.5629, 0.63, 0.7787, 0.4899, 0.5629, 0.5473, 0.6707, 0.5473, 0.8865, 0.4657, 0.7773, 0.4741, 0.6879])
me_obj1_001.materials.append(None)
me_obj1_001.materials.append(mat_material_003)
me_obj1_001.use_remesh_fix_poles = True
me_obj1_001.use_remesh_preserve_attributes = False
me_obj1_001.update()
me_obj1_002 = bpy.data.meshes.new('obj1.002')
me_obj1_002.from_pydata([(40.59, 482.3, -46.31), (0.0, 475.5, -60.6), (42.69, 404.4, -26.01), (59.85, 406.1, 18.78), (57.2, 392.4, 58.11), (67.72, 496.9, -14.5), (76.44, 496.9, 26.59), (66.09, 448.1, 16.62), (57.91, 382.5, 68.36), (0.0, 389.7, 115.1), (56.54, 370.0, 72.28), (51.98, 358.7, 74.98), (46.08, 354.5, 73.68), (21.4, 350.0, 110.1), (59.07, 432.6, 32.34), (61.93, 436.8, 28.36), (63.94, 427.0, -5.119), (57.12, 359.9, 38.79), (62.21, 375.1, 19.27), (72.25, 458.3, 12.0), (70.97, 472.3, 4.964), (71.77, 475.8, 5.659), (52.54, 418.2, -23.72), (72.99, 482.9, -19.28), (71.22, 476.2, -24.22), (71.32, 464.9, -27.41), (64.34, 409.1, 20.03), (71.18, 496.6, -16.53), (80.81, 497.0, 25.11), (69.85, 448.1, 15.25), (62.99, 432.5, 30.86), (65.1, 436.8, 27.19), (71.4, 402.2, 17.82), (76.44, 458.3, 10.36), (75.34, 472.3, 3.313), (76.19, 475.6, 3.935), (72.7, 457.9, -24.95), (73.1, 443.5, -14.01), (76.8, 455.6, -17.06), (44.14, 482.3, -47.65), (36.8, 476.9, -54.0), (41.49, 464.9, -57.47), (0.0, 465.0, -67.8), (0.0, 431.7, -62.23), (35.83, 431.4, -52.93), (0.0, 404.2, -55.43), (33.47, 403.9, -45.2), (42.61, 447.4, -56.23), (0.0, 447.5, -67.25), (55.15, 432.6, -34.89), (52.53, 425.5, -33.33), (63.27, 449.4, -35.97), (66.42, 459.0, -38.84), (13.39, 375.7, 116.7), (12.98, 382.5, 115.5), (13.09, 364.3, 116.7), (12.07, 350.0, 114.0), (0.0, 349.5, 111.0), (0.0, 390.5, 118.6), (0.0, 377.7, 121.9), (0.0, 366.0, 123.2), (21.31, 346.4, 109.9), (0.0, 346.2, 121.7), (13.98, 376.2, 120.3), (13.46, 383.3, 119.0), (14.0, 364.2, 120.2), (13.04, 346.2, 117.0), (0.0, 352.3, 110.8), (-40.59, 482.3, -46.31), (-42.69, 404.4, -26.01), (-59.85, 406.1, 18.78), (-57.2, 392.4, 58.11), (-67.72, 496.9, -14.5), (-76.44, 496.9, 26.59), (-66.09, 448.1, 16.62), (-57.91, 382.5, 68.36), (-56.54, 370.0, 72.28), (-51.98, 358.7, 74.98), (-46.08, 354.5, 73.68), (-21.4, 350.0, 110.1), (-59.07, 432.6, 32.34), (-61.93, 436.8, 28.36), (-63.94, 427.0, -5.119), (-57.12, 359.9, 38.79), (-62.21, 375.1, 19.27), (-72.25, 458.3, 12.0), (-70.97, 472.3, 4.964), (-71.77, 475.8, 5.659), (-52.54, 418.2, -23.72), (-72.99, 482.9, -19.28), (-71.22, 476.2, -24.22), (-71.32, 464.9, -27.41), (-64.34, 409.1, 20.03), (-71.18, 496.6, -16.53), (-80.81, 497.0, 25.11), (-69.85, 448.1, 15.25), (-62.99, 432.5, 30.86), (-65.1, 436.8, 27.19), (-71.4, 402.2, 17.82), (-76.44, 458.3, 10.36), (-75.34, 472.3, 3.313), (-76.19, 475.6, 3.935), (-72.7, 457.9, -24.95), (-73.1, 443.5, -14.01), (-76.8, 455.6, -17.06), (-44.14, 482.3, -47.65), (-36.8, 476.9, -54.0), (-41.49, 464.9, -57.47), (-35.83, 431.4, -52.93), (-33.47, 403.9, -45.2), (-42.61, 447.4, -56.23), (-55.15, 432.6, -34.89), (-52.53, 425.5, -33.33), (-63.27, 449.4, -35.97), (-66.42, 459.0, -38.84), (-13.39, 375.7, 116.7), (-12.98, 382.5, 115.5), (-13.09, 364.3, 116.7), (-12.07, 350.0, 114.0), (-21.31, 346.4, 109.9), (-13.98, 376.2, 120.3), (-13.46, 383.3, 119.0), (-14.0, 364.2, 120.2), (-13.04, 346.2, 117.0)], [], [(17, 11, 12), (17, 10, 11), (10, 17, 18, 8), (4, 32, 26), (34, 20, 19, 33), (34, 33, 25, 24), (35, 21, 20, 34), (35, 34, 24, 23), (27, 5, 6, 28), (28, 6, 21, 35), (28, 35, 23, 27), (33, 19, 7, 29), (37, 38, 36, 25, 33, 29), (4, 26, 16, 30), (31, 15, 14, 30), (29, 7, 15, 31), (37, 29, 31, 30, 16), (39, 23, 24, 40), (40, 24, 25, 41), (39, 0, 5, 27), (39, 27, 23), (1, 40, 41, 42), (43, 44, 46, 45), (41, 47, 48, 42), (1, 39, 40), (50, 22, 2, 46), (47, 51, 49, 44), (47, 44, 43, 48), (41, 52, 51, 47), (36, 52, 41, 25), (16, 26, 3), (4, 8, 18, 32), (26, 32, 3), (4, 30, 14), (3, 32, 18), (64, 54, 9, 58), (63, 53, 54, 64), (63, 64, 58, 59), (65, 55, 53, 63), (65, 63, 59, 60), (66, 56, 55, 65), (66, 65, 60, 62), (61, 13, 56, 66), (66, 62, 57, 61), (67, 13, 61, 57), (83, 78, 77), (83, 77, 76), (76, 75, 84, 83), (71, 92, 98), (100, 99, 85, 86), (100, 90, 91, 99), (101, 100, 86, 87), (101, 89, 90, 100), (93, 94, 73, 72), (94, 101, 87, 73), (94, 93, 89, 101), (99, 95, 74, 85), (103, 95, 99, 91, 102, 104), (71, 96, 82, 92), (97, 96, 80, 81), (95, 97, 81, 74), (103, 82, 96, 97, 95), (105, 106, 90, 89), (106, 107, 91, 90), (105, 93, 72, 68), (105, 89, 93), (1, 42, 107, 106), (43, 45, 109, 108), (107, 42, 48, 110), (1, 106, 105), (112, 109, 69, 88), (110, 108, 111, 113), (110, 48, 43, 108), (107, 110, 113, 114), (102, 91, 107, 114), (82, 70, 92), (71, 98, 84, 75), (92, 70, 98), (71, 80, 96), (70, 84, 98), (121, 58, 9, 116), (120, 121, 116, 115), (120, 59, 58, 121), (122, 120, 115, 117), (122, 60, 59, 120), (123, 122, 117, 118), (123, 62, 60, 122), (119, 123, 118, 79), (123, 119, 57, 62), (67, 57, 119, 79), (39, 1, 0), (1, 105, 68), (49, 50, 46, 44), (111, 108, 109, 112)])
me_obj1_002.polygons.foreach_set('material_index', [1, 1, 1, 1, 1, 1, 1, 1, 1, 1, 1, 1, 1, 1, 1, 1, 1, 1, 1, 1, 1, 1, 1, 1, 1, 1, 1, 1, 1, 1, 1, 1, 1, 1, 1, 1, 1, 1, 1, 1, 1, 1, 1, 1, 1, 1, 1, 1, 1, 1, 1, 1, 1, 1, 1, 1, 1, 1, 1, 1, 1, 1, 1, 1, 1, 1, 1, 1, 1, 1, 1, 1, 1, 1, 1, 1, 1, 1, 1, 1, 1, 1, 1, 1, 1, 1, 1, 1, 1, 1, 1, 1, 1, 1])
_uv = me_obj1_002.uv_layers.new(name='UVMap')
_uv.uv.foreach_set('vector', [0.5373, 0.2371, 0.5331, 0.2352, 0.5337, 0.2347, 0.5373, 0.2371, 0.5323, 0.2362, 0.5331, 0.2352, 0.5323, 0.2362, 0.5373, 0.2371, 0.5395, 0.239, 0.5313, 0.2375, 0.5314, 0.2393, 0.5386, 0.241, 0.5389, 0.242, 0.5458, 0.2497, 0.5449, 0.25, 0.5428, 0.2488, 0.5436, 0.2485, 0.5458, 0.2497, 0.5436, 0.2485, 0.55, 0.2471, 0.5506, 0.2482, 0.5462, 0.2502, 0.5453, 0.2504, 0.5449, 0.25, 0.5458, 0.2497, 0.5462, 0.2502, 0.5458, 0.2497, 0.5506, 0.2482, 0.5506, 0.2491, 0.5518, 0.2504, 0.5524, 0.2508, 0.5467, 0.2539, 0.5472, 0.2531, 0.5472, 0.2531, 0.5467, 0.2539, 0.5453, 0.2504, 0.5462, 0.2502, 0.5472, 0.2531, 0.5462, 0.2502, 0.5506, 0.2491, 0.5518, 0.2504, 0.5436, 0.2485, 0.5428, 0.2488, 0.5404, 0.2478, 0.5411, 0.2475, 0.5461, 0.2458, 0.5475, 0.2467, 0.5491, 0.2466, 0.55, 0.2471, 0.5436, 0.2485, 0.5411, 0.2475, 0.5314, 0.2393, 0.5389, 0.242, 0.544, 0.244, 0.5369, 0.2458, 0.538, 0.2463, 0.5373, 0.2466, 0.536, 0.246, 0.5369, 0.2458, 0.5411, 0.2475, 0.5404, 0.2478, 0.5373, 0.2466, 0.538, 0.2463, 0.5461, 0.2458, 0.5411, 0.2475, 0.538, 0.2463, 0.5369, 0.2458, 0.544, 0.244, 0.556, 0.2466, 0.5506, 0.2491, 0.5506, 0.2482, 0.5566, 0.2456, 0.5566, 0.2456, 0.5506, 0.2482, 0.55, 0.2471, 0.5553, 0.2447, 0.556, 0.2466, 0.5565, 0.2466, 0.5524, 0.2508, 0.5518, 0.2504, 0.556, 0.2466, 0.5518, 0.2504, 0.5506, 0.2491, 0.5618, 0.2436, 0.5566, 0.2456, 0.5553, 0.2447, 0.5606, 0.2425, 0.5573, 0.2399, 0.553, 0.242, 0.5506, 0.24, 0.5545, 0.238, 0.5553, 0.2447, 0.5539, 0.2435, 0.559, 0.2411, 0.5606, 0.2425, 0.5618, 0.2436, 0.556, 0.2466, 0.5566, 0.2456, 0.5492, 0.2428, 0.5473, 0.2422, 0.5474, 0.2404, 0.5506, 0.24, 0.5539, 0.2435, 0.5507, 0.2447, 0.5499, 0.2434, 0.553, 0.242, 0.5539, 0.2435, 0.553, 0.242, 0.5573, 0.2399, 0.559, 0.2411, 0.5553, 0.2447, 0.551, 0.2457, 0.5507, 0.2447, 0.5539, 0.2435, 0.5491, 0.2466, 0.551, 0.2457, 0.5553, 0.2447, 0.55, 0.2471, 0.544, 0.244, 0.5389, 0.242, 0.5398, 0.2416, 0.5314, 0.2393, 0.5313, 0.2375, 0.5395, 0.239, 0.5386, 0.241, 0.5389, 0.242, 0.5386, 0.241, 0.5398, 0.2416, 0.5314, 0.2393, 0.5369, 0.2458, 0.536, 0.246, 0.5398, 0.2416, 0.5386, 0.241, 0.5395, 0.239, 0.527, 0.231, 0.5268, 0.2313, 0.5251, 0.2298, 0.5261, 0.2299, 0.5278, 0.2311, 0.5278, 0.2314, 0.5268, 0.2313, 0.527, 0.231, 0.5278, 0.2311, 0.527, 0.231, 0.5261, 0.2299, 0.5278, 0.23, 0.5291, 0.2311, 0.5291, 0.2313, 0.5278, 0.2314, 0.5278, 0.2311, 0.5291, 0.2311, 0.5278, 0.2311, 0.5278, 0.23, 0.529, 0.2302, 0.5306, 0.231, 0.5303, 0.2313, 0.5291, 0.2313, 0.5291, 0.2311, 0.5306, 0.231, 0.5291, 0.2311, 0.529, 0.2302, 0.5306, 0.2304, 0.5309, 0.2314, 0.5309, 0.2317, 0.5303, 0.2313, 0.5306, 0.231, 0.5306, 0.231, 0.5306, 0.2304, 0.5317, 0.2305, 0.5309, 0.2314, 0.5319, 0.2306, 0.5309, 0.2317, 0.5309, 0.2314, 0.5317, 0.2305, 0.5441, 0.2265, 0.5373, 0.2271, 0.5371, 0.2263, 0.5441, 0.2265, 0.5371, 0.2263, 0.5373, 0.2246, 0.5373, 0.2246, 0.5376, 0.2223, 0.5501, 0.2258, 0.5441, 0.2265, 0.5399, 0.2195, 0.5563, 0.222, 0.5532, 0.223, 0.588, 0.2305, 0.5843, 0.2253, 0.5862, 0.2237, 0.5904, 0.2293, 0.588, 0.2305, 0.5777, 0.2365, 0.5749, 0.235, 0.5843, 0.2253, 0.5892, 0.2318, 0.588, 0.2305, 0.5904, 0.2293, 0.5918, 0.2305, 0.5892, 0.2318, 0.5803, 0.2373, 0.5777, 0.2365, 0.588, 0.2305, 0.5828, 0.2401, 0.5994, 0.2391, 0.6041, 0.2401, 0.5831, 0.2412, 0.5994, 0.2391, 0.5892, 0.2318, 0.5918, 0.2305, 0.6041, 0.2401, 0.5994, 0.2391, 0.5828, 0.2401, 0.5803, 0.2373, 0.5892, 0.2318, 0.5843, 0.2253, 0.5798, 0.2199, 0.5808, 0.2181, 0.5862, 0.2237, 0.5721, 0.2293, 0.5798, 0.2199, 0.5843, 0.2253, 0.5749, 0.235, 0.5737, 0.2337, 0.5746, 0.2314, 0.5399, 0.2195, 0.5677, 0.2125, 0.5657, 0.2267, 0.5563, 0.222, 0.571, 0.2139, 0.5677, 0.2125, 0.5667, 0.2109, 0.5714, 0.2122, 0.5798, 0.2199, 0.571, 0.2139, 0.5714, 0.2122, 0.5808, 0.2181, 0.5721, 0.2293, 0.5657, 0.2267, 0.5677, 0.2125, 0.571, 0.2139, 0.5798, 0.2199, 0.5699, 0.2409, 0.5675, 0.2409, 0.5777, 0.2365, 0.5803, 0.2373, 0.5675, 0.2409, 0.5662, 0.2394, 0.5749, 0.235, 0.5777, 0.2365, 0.5699, 0.2409, 0.5828, 0.2401, 0.5831, 0.2412, 0.5696, 0.2414, 0.5699, 0.2409, 0.5803, 0.2373, 0.5828, 0.2401, 0.5618, 0.2436, 0.5606, 0.2425, 0.5662, 0.2394, 0.5675, 0.2409, 0.5573, 0.2399, 0.5545, 0.238, 0.5574, 0.2349, 0.5614, 0.2369, 0.5662, 0.2394, 0.5606, 0.2425, 0.559, 0.2411, 0.5643, 0.2378, 0.5618, 0.2436, 0.5675, 0.2409, 0.5699, 0.2409, 0.5633, 0.2333, 0.5574, 0.2349, 0.5572, 0.232, 0.5615, 0.2314, 0.5643, 0.2378, 0.5614, 0.2369, 0.5647, 0.234, 0.5681, 0.2351, 0.5643, 0.2378, 0.559, 0.2411, 0.5573, 0.2399, 0.5614, 0.2369, 0.5662, 0.2394, 0.5643, 0.2378, 0.5681, 0.2351, 0.5706, 0.2356, 0.5737, 0.2337, 0.5749, 0.235, 0.5662, 0.2394, 0.5706, 0.2356, 0.5657, 0.2267, 0.5562, 0.2235, 0.5563, 0.222, 0.5399, 0.2195, 0.5532, 0.223, 0.5501, 0.2258, 0.5376, 0.2223, 0.5563, 0.222, 0.5562, 0.2235, 0.5532, 0.223, 0.5399, 0.2195, 0.5667, 0.2109, 0.5677, 0.2125, 0.5562, 0.2235, 0.5501, 0.2258, 0.5532, 0.223, 0.5275, 0.2289, 0.5261, 0.2299, 0.5251, 0.2298, 0.5274, 0.2286, 0.5283, 0.229, 0.5275, 0.2289, 0.5274, 0.2286, 0.5284, 0.2287, 0.5283, 0.229, 0.5278, 0.23, 0.5261, 0.2299, 0.5275, 0.2289, 0.5296, 0.2293, 0.5283, 0.229, 0.5284, 0.2287, 0.5298, 0.229, 0.5296, 0.2293, 0.529, 0.2302, 0.5278, 0.23, 0.5283, 0.229, 0.531, 0.2297, 0.5296, 0.2293, 0.5298, 0.229, 0.5309, 0.2295, 0.531, 0.2297, 0.5306, 0.2304, 0.529, 0.2302, 0.5296, 0.2293, 0.5315, 0.2294, 0.531, 0.2297, 0.5309, 0.2295, 0.5318, 0.2292, 0.531, 0.2297, 0.5315, 0.2294, 0.5317, 0.2305, 0.5306, 0.2304, 0.5319, 0.2306, 0.5317, 0.2305, 0.5315, 0.2294, 0.5318, 0.2292, 0.556, 0.2466, 0.5618, 0.2436, 0.5565, 0.2466, 0.5618, 0.2436, 0.5699, 0.2409, 0.5696, 0.2414, 0.5499, 0.2434, 0.5492, 0.2428, 0.5506, 0.24, 0.553, 0.242, 0.5647, 0.234, 0.5614, 0.2369, 0.5574, 0.2349, 0.5633, 0.2333])
me_obj1_002.materials.append(None)
me_obj1_002.materials.append(mat_cabello)
me_obj1_002.use_remesh_fix_poles = True
me_obj1_002.use_remesh_preserve_attributes = False
me_obj1_002.update()
me_obj1_003 = bpy.data.meshes.new('obj1.003')
me_obj1_003.from_pydata([(57.2, 392.4, 58.11), (29.01, 396.4, 86.18), (0.0, 404.9, 101.5), (47.27, 399.3, 85.65), (29.72, 402.4, 103.4), (0.0, 405.1, 107.4), (-57.2, 392.4, 58.11), (-29.01, 396.4, 86.18), (-47.27, 399.3, 85.65), (-29.72, 402.4, 103.4)], [], [(1, 2, 5, 4), (1, 4, 3, 0), (7, 9, 5, 2), (7, 6, 8, 9)])
me_obj1_003.polygons.foreach_set('material_index', [1, 1, 1, 1])
_uv = me_obj1_003.uv_layers.new(name='UVMap')
_uv.uv.foreach_set('vector', [0.5224, 0.2372, 0.5174, 0.2294, 0.5202, 0.2295, 0.5239, 0.2343, 0.5224, 0.2372, 0.5239, 0.2343, 0.5269, 0.2368, 0.5314, 0.2393, 0.5241, 0.22, 0.5252, 0.2245, 0.5202, 0.2295, 0.5174, 0.2294, 0.5241, 0.22, 0.5399, 0.2195, 0.5306, 0.2218, 0.5252, 0.2245])
me_obj1_003.materials.append(None)
me_obj1_003.materials.append(mat_boca)
me_obj1_003.use_remesh_fix_poles = True
me_obj1_003.use_remesh_preserve_attributes = False
me_obj1_003.update()

# ---- objects
ob_1_cuerpo = bpy.data.objects.new('1_Cuerpo', me_obj1)
ob_2_mo_o = bpy.data.objects.new('2_Moño', me_obj3)
ob_3_arm = bpy.data.objects.new('3_ARM', me_obj2)
ob_4_cm = bpy.data.objects.new('4_CM', me_obj4)
ob_5_abm = bpy.data.objects.new('5_ABM', me_obj5)
ob_1_ojos = bpy.data.objects.new('1_Ojos', me_obj1_001)
ob_1_cabello = bpy.data.objects.new('1_Cabello', me_obj1_002)
ob_1_boca = bpy.data.objects.new('1_Boca', me_obj1_003)
ob_light = bpy.data.objects.new('Light', light_light)
ob_camera = bpy.data.objects.new('Camera', cam_camera)

# ---- transforms, parenting, visibility, modifiers, constraints
ob_1_cuerpo.location = (0.0, 0.0, -0.2976)
ob_1_cuerpo.delta_rotation_euler = (1.571, 0.0, 0.0)
ob_1_cuerpo.delta_scale = (0.01, 0.01, 0.01)
ob_2_mo_o.location = (0.0, 0.0, -0.2976)
ob_2_mo_o.delta_rotation_euler = (1.571, 0.0, 0.0)
ob_2_mo_o.delta_scale = (0.01, 0.01, 0.01)
ob_3_arm.location = (0.0, 0.0, -0.2976)
ob_3_arm.delta_rotation_euler = (1.571, 0.0, 0.0)
ob_3_arm.delta_scale = (0.01, 0.01, 0.01)
ob_4_cm.location = (0.0, 0.0, -0.2976)
ob_4_cm.delta_rotation_euler = (1.571, 0.0, 0.0)
ob_4_cm.delta_scale = (0.01, 0.01, 0.01)
ob_5_abm.location = (0.0, 0.0, -0.2976)
ob_5_abm.delta_rotation_euler = (1.571, 0.0, 0.0)
ob_5_abm.delta_scale = (0.01, 0.01, 0.01)
ob_1_ojos.location = (0.0, 0.0, -0.2976)
ob_1_ojos.delta_rotation_euler = (1.571, 0.0, 0.0)
ob_1_ojos.delta_scale = (0.01, 0.01, 0.01)
ob_1_cabello.location = (0.0, 0.0, -0.2976)
ob_1_cabello.delta_rotation_euler = (1.571, 0.0, 0.0)
ob_1_cabello.delta_scale = (0.01, 0.01, 0.01)
ob_1_boca.location = (0.0, 0.0, -0.2976)
ob_1_boca.delta_rotation_euler = (1.571, 0.0, 0.0)
ob_1_boca.delta_scale = (0.01, 0.01, 0.01)
ob_light.location = (4.076, 1.005, 8.152)
ob_light.rotation_euler = (0.6503, 0.05522, 1.866)
ob_light.lock_rotations_4d = False
ob_light.empty_display_type = 'ARROWS'
ob_light.color = (0.0, 0.0, 0.0, 0.0)
ob_light.lineart.crease_threshold = 0.0
ob_camera.location = (7.359, -6.926, 7.207)
ob_camera.rotation_euler = (1.109, 0.0, 0.8149)
ob_camera.lock_rotations_4d = False
ob_camera.empty_display_type = 'ARROWS'
ob_camera.color = (0.0, 0.0, 0.0, 0.0)
ob_camera.display_type = 'WIRE'
ob_camera.lineart.crease_threshold = 0.0

# ---- collection membership
scene.collection.objects.link(ob_1_cuerpo)
scene.collection.objects.link(ob_2_mo_o)
scene.collection.objects.link(ob_3_arm)
scene.collection.objects.link(ob_4_cm)
scene.collection.objects.link(ob_5_abm)
scene.collection.objects.link(ob_1_ojos)
scene.collection.objects.link(ob_1_cabello)
scene.collection.objects.link(ob_1_boca)
col_collection.objects.link(ob_light)
col_collection.objects.link(ob_camera)

# ---- scene / render settings (as saved in the file)
scene.camera = ob_camera
scene.frame_start = 1; scene.frame_end = 250; scene.frame_set(1)
scene.render.engine = 'BLENDER_EEVEE_NEXT'
scene.cycles.sampling_pattern = 'TABULATED_SOBOL'
scene.cycles.use_light_tree = False
scene.view_settings.view_transform = 'Filmic'
bpy.context.view_layer.update()

